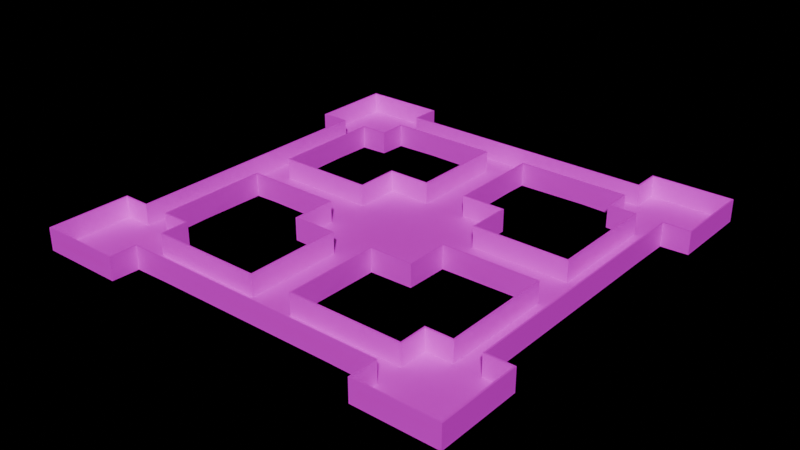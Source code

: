 # Source: maze.blend  (saved by Blender 4.3.34; exported with 4.5.12 LTS)
import bpy
from mathutils import Matrix  # noqa: F401  (used for matrix-valued properties, if any)

bpy.ops.wm.read_factory_settings(use_empty=True)
scene = bpy.context.scene
scene.name = 'Scene'

# ---- collections
col_collection = bpy.data.collections.new('Collection'); scene.collection.children.link(col_collection)

# ---- images (referenced by path relative to the original .blend; pixels are not part of the script)
import os
ASSET_DIR = os.environ.get("B2B_ASSET_DIR", "")  # directory of the original .blend (textures are referenced by path, not embedded)
HERE = os.path.dirname(os.path.abspath(__file__))  # packed textures are extracted next to this script under _unpacked/

def load_image(name, relpath, width, height, colorspace="sRGB"):
    """Load a texture the original file referenced (path relative to the .blend, or extracted next to this script)."""
    p = next((c for c in (os.path.join(HERE, relpath), os.path.join(ASSET_DIR, relpath)) if relpath and os.path.exists(c)), "")
    if p:
        img = bpy.data.images.load(p, check_existing=True)
        img.name = name
    else:  # same state as the original file: an image datablock whose file is absent (Cycles renders it pink)
        img = bpy.data.images.new(name, width, height)
        img.source = "FILE"
        img.filepath = "//" + (relpath or name)
    img.colorspace_settings.name = colorspace
    return img
img_white_png = load_image('white.png', 'white.png', 1024, 1024, 'sRGB')

# ---- materials (node trees are filled in below, after node groups)
mat_texture = bpy.data.materials.new('texture')

# ---- material node trees
mat_texture.use_nodes = True; mat_texture.node_tree.nodes.clear()
_N = mat_texture.node_tree.nodes; _L = mat_texture.node_tree.links
n0 = _N.new('ShaderNodeBsdfPrincipled'); n0.name = 'Principled BSDF'; n0.location = (10, 300)
n1 = _N.new('ShaderNodeOutputMaterial'); n1.name = 'Material Output'; n1.location = (300, 300)
n2 = _N.new('ShaderNodeTexImage'); n2.name = 'Image Texture'; n2.location = (-319, 303)
n2.image = img_white_png
_L.new(n0.outputs[0], n1.inputs[0])
_L.new(n2.outputs[0], n0.inputs[0])
n1.is_active_output = True

# ---- world
world_world = bpy.data.worlds.new('World'); scene.world = world_world
world_world.use_nodes = True; world_world.node_tree.nodes.clear()
_N = world_world.node_tree.nodes; _L = world_world.node_tree.links
n0 = _N.new('ShaderNodeOutputWorld'); n0.name = 'World Output'; n0.location = (300, 300)
n1 = _N.new('ShaderNodeBackground'); n1.name = 'Background'; n1.location = (10, 300)
n1.inputs[0].default_value = (0.05088, 0.05088, 0.05088, 1.0)
n1.inputs[1].default_value = 1.192e-07
_L.new(n1.outputs[0], n0.inputs[0])
n0.is_active_output = True
world_world.color = (0.05088, 0.05088, 0.05088)
world_world.sun_shadow_jitter_overblur = 0.0

# ---- meshes
me_plane_001 = bpy.data.meshes.new('Plane.001')
me_plane_001.from_pydata([(-3.017, 3.04, 0.0004266), (-3.017, -3.004, 0.0004266), (3.027, 3.04, 0.0004266), (3.027, -3.004, 0.0004266), (-3.017, 1.026, 0.0004266), (-3.017, -0.9891, 0.0004266), (3.027, -0.9891, 0.0004266), (3.027, 1.026, 0.0004266), (1.012, 3.04, 0.0004266), (-1.003, 3.04, 0.0004266), (-1.003, -3.004, 0.0004266), (1.012, -3.004, 0.0004266), (-1.003, 1.026, 0.0004266), (1.012, 1.026, 0.0004266), (-1.003, -0.9891, 0.0004266), (1.012, -0.9891, 0.0004266), (-1.003, -6.458, 0.0004266), (1.012, -6.458, 0.0004266), (1.012, 6.494, 0.0004266), (-1.003, 6.494, 0.0004266), (6.481, -0.9891, 0.0004266), (6.481, 1.026, 0.0004266), (-6.471, 1.026, 0.0004266), (-6.471, -0.9891, 0.0004266), (6.34, -8.797, 0.0004266), (6.34, -7.567, 0.0004266), (8.801, -5.306, 0.0004266), (7.601, -5.306, 0.0004266), (10.06, -7.567, 0.0004266), (10.06, -8.797, 0.0004266), (8.801, -6.254, 0.0004266), (7.601, -6.254, 0.0004266), (-8.81, -0.9891, 0.0004266), (-7.58, -0.9891, 0.0004266), (-7.58, 1.026, 0.0004266), (-8.81, 1.026, 0.0004266), (-1.003, 8.829, 0.0004266), (-1.003, 7.608, 0.0004266), (1.012, 7.608, 0.0004266), (1.012, 8.829, 0.0004266), (8.801, 1.026, 0.0004266), (7.601, 1.026, 0.0004266), (7.601, -0.9891, 0.0004266), (8.801, -0.9891, 0.0004266), (1.012, -8.797, 0.0004266), (1.012, -7.567, 0.0004266), (-1.003, -7.567, 0.0004266), (-1.003, -8.797, 0.0004266), (-10.1, -6.285, 0.0004266), (-10.1, -10.08, 0.0004266), (10.06, -6.254, 0.0004266), (6.34, 6.322, 0.0004266), (8.801, -7.567, 0.0004266), (7.601, -7.567, 0.0004266), (-6.287, 10.13, 0.0004266), (-10.1, 10.13, 0.0004266), (8.801, -10.1, 0.0004266), (7.601, -10.1, 0.0004266), (8.801, -8.797, 0.0004266), (7.601, -8.797, 0.0004266), (10.06, -10.1, 0.0004266), (6.34, -10.1, 0.0004266), (-8.81, -6.285, 0.0004266), (-7.58, -6.285, 0.0004266), (10.06, 10.12, 0.0004266), (10.06, 6.322, 0.0004266), (6.34, 10.12, 0.0004266), (6.34, -6.254, 0.0004266), (-6.287, -10.08, 0.0004266), (-6.287, -6.285, 0.0004266), (-10.1, 6.298, 0.0004266), (-6.287, 6.298, 0.0004266), (-4.301, -8.797, 0.0004266), (-4.301, -7.567, 0.0004266), (-4.24, 7.608, 0.0004266), (-4.24, 8.829, 0.0004266), (8.801, 4.264, 0.0004266), (7.601, 4.264, 0.0004266), (4.034, -7.567, 0.0004266), (4.034, -8.797, 0.0004266), (-7.58, 4.33, 0.0004266), (-8.81, 4.33, 0.0004266), (-7.58, -4.227, 0.0004266), (-8.81, -4.227, 0.0004266), (4.332, 8.829, 0.0004266), (4.332, 7.608, 0.0004266), (-8.81, -10.08, 0.0004266), (-7.58, -10.08, 0.0004266), (-10.1, -7.567, 0.0004266), (-10.1, -8.797, 0.0004266), (-8.81, -7.567, 0.0004266), (-8.81, -8.797, 0.0004266), (-6.287, -7.567, 0.0004266), (-6.287, -8.797, 0.0004266), (-7.58, -7.567, 0.0004266), (-7.58, -8.797, 0.0004266), (-6.287, 7.608, 0.0004266), (-6.287, 8.829, 0.0004266), (-10.1, 8.829, 0.0004266), (-10.1, 7.608, 0.0004266), (-7.58, 10.13, 0.0004266), (-8.81, 10.13, 0.0004266), (-7.58, 6.298, 0.0004266), (-8.81, 6.298, 0.0004266), (-7.58, 7.608, 0.0004266), (-8.81, 7.608, 0.0004266), (-7.58, 8.829, 0.0004266), (-8.81, 8.829, 0.0004266), (7.601, 6.322, 0.0004266), (8.801, 6.322, 0.0004266), (8.801, 10.12, 0.0004266), (7.601, 10.12, 0.0004266), (6.34, 7.608, 0.0004266), (6.34, 8.829, 0.0004266), (10.06, 7.608, 0.0004266), (10.06, 8.829, 0.0004266), (7.601, 7.608, 0.0004266), (7.601, 8.829, 0.0004266), (8.801, 7.608, 0.0004266), (8.801, 8.829, 0.0004266), (-3.017, 3.04, 1.0), (-3.017, -3.004, 1.0), (3.027, 3.04, 1.0), (3.027, -3.004, 1.0), (-3.017, 1.026, 1.0), (-3.017, -0.9891, 1.0), (3.027, -0.9891, 1.0), (3.027, 1.026, 1.0), (1.012, 3.04, 1.0), (-1.003, 3.04, 1.0), (-1.003, -3.004, 1.0), (1.012, -3.004, 1.0), (-1.003, -6.458, 1.0), (1.012, -6.458, 1.0), (1.012, 6.494, 1.0), (-1.003, 6.494, 1.0), (6.481, -0.9891, 1.0), (6.481, 1.026, 1.0), (-6.471, 1.026, 1.0), (-6.471, -0.9891, 1.0), (6.34, -8.797, 1.0), (6.34, -7.567, 1.0), (8.801, -5.306, 1.0), (7.601, -5.306, 1.0), (10.06, -7.567, 1.0), (10.06, -8.797, 1.0), (8.801, -6.254, 1.0), (7.601, -6.254, 1.0), (-8.81, -0.9891, 1.0), (-7.58, -0.9891, 1.0), (-7.58, 1.026, 1.0), (-8.81, 1.026, 1.0), (-1.003, 8.829, 1.0), (-1.003, 7.608, 1.0), (1.012, 7.608, 1.0), (1.012, 8.829, 1.0), (8.801, 1.026, 1.0), (7.601, 1.026, 1.0), (7.601, -0.9891, 1.0), (8.801, -0.9891, 1.0), (1.012, -8.797, 1.0), (1.012, -7.567, 1.0), (-1.003, -7.567, 1.0), (-1.003, -8.797, 1.0), (-10.1, -6.285, 1.0), (-10.1, -10.08, 1.0), (10.06, -6.254, 1.0), (6.34, 6.322, 1.0), (-6.287, 10.13, 1.0), (-10.1, 10.13, 1.0), (8.801, -10.1, 1.0), (7.601, -10.1, 1.0), (10.06, -10.1, 1.0), (6.34, -10.1, 1.0), (-8.81, -6.285, 1.0), (-7.58, -6.285, 1.0), (10.06, 10.12, 1.0), (10.06, 6.322, 1.0), (6.34, 10.12, 1.0), (6.34, -6.254, 1.0), (-6.287, -10.08, 1.0), (-6.287, -6.285, 1.0), (-10.1, 6.298, 1.0), (-6.287, 6.298, 1.0), (-4.301, -8.797, 1.0), (-4.301, -7.567, 1.0), (-4.24, 7.608, 1.0), (-4.24, 8.829, 1.0), (8.801, 4.264, 1.0), (7.601, 4.264, 1.0), (4.034, -7.567, 1.0), (4.034, -8.797, 1.0), (-7.58, 4.33, 1.0), (-8.81, 4.33, 1.0), (-7.58, -4.227, 1.0), (-8.81, -4.227, 1.0), (4.332, 8.829, 1.0), (4.332, 7.608, 1.0), (-8.81, -10.08, 1.0), (-7.58, -10.08, 1.0), (-10.1, -7.567, 1.0), (-10.1, -8.797, 1.0), (-6.287, -7.567, 1.0), (-6.287, -8.797, 1.0), (-6.287, 7.608, 1.0), (-6.287, 8.829, 1.0), (-10.1, 8.829, 1.0), (-10.1, 7.608, 1.0), (-7.58, 10.13, 1.0), (-8.81, 10.13, 1.0), (-7.58, 6.298, 1.0), (-8.81, 6.298, 1.0), (7.601, 6.322, 1.0), (8.801, 6.322, 1.0), (8.801, 10.12, 1.0), (7.601, 10.12, 1.0), (6.34, 7.608, 1.0), (6.34, 8.829, 1.0), (10.06, 7.608, 1.0), (10.06, 8.829, 1.0), (-3.087, 3.11, -0.06957), (-3.087, -3.074, -0.06957), (3.097, 3.11, -0.06957), (3.097, -3.074, -0.06957), (-3.059, 1.068, -0.1256), (-3.059, -1.031, -0.1256), (3.069, -1.031, -0.1256), (3.069, 1.068, -0.1256), (1.054, 3.082, -0.1256), (-1.045, 3.082, -0.1256), (-1.045, -3.046, -0.1256), (1.054, -3.046, -0.1256), (-1.003, 1.026, -0.06957), (1.012, 1.026, -0.06957), (-1.003, -0.9891, -0.06957), (1.012, -0.9891, -0.06957), (-1.073, -6.458, -0.06957), (1.082, -6.458, -0.06957), (1.082, 6.494, -0.06957), (-1.073, 6.494, -0.06957), (6.481, -1.059, -0.06957), (6.481, 1.096, -0.06957), (-6.471, 1.096, -0.06957), (-6.471, -1.059, -0.06957), (6.298, -8.839, -0.1256), (6.298, -7.525, -0.1256), (8.871, -5.306, -0.06957), (7.531, -5.306, -0.06957), (10.13, -7.567, -0.06957), (10.13, -8.797, -0.06957), (8.843, -6.212, -0.1256), (7.559, -6.212, -0.1256), (-8.88, -0.9891, -0.06957), (-7.538, -1.031, -0.1256), (-7.538, 1.068, -0.1256), (-8.88, 1.026, -0.06957), (-1.003, 8.899, -0.06957), (-1.045, 7.566, -0.1256), (1.054, 7.566, -0.1256), (1.012, 8.899, -0.06957), (8.871, 1.026, -0.06957), (7.559, 1.068, -0.1256), (7.559, -1.031, -0.1256), (8.871, -0.9891, -0.06957), (1.012, -8.867, -0.06957), (1.054, -7.525, -0.1256), (-1.045, -7.525, -0.1256), (-1.003, -8.867, -0.06957), (-10.17, -6.215, -0.06957), (-10.17, -10.15, -0.06957), (10.13, -6.184, -0.06957), (6.27, 6.252, -0.06957), (8.801, -7.567, -0.06957), (7.601, -7.567, -0.06957), (-6.217, 10.2, -0.06957), (-10.17, 10.2, -0.06957), (8.801, -10.17, -0.06957), (7.601, -10.17, -0.06957), (8.801, -8.797, -0.06957), (7.601, -8.797, -0.06957), (10.13, -10.17, -0.06957), (6.27, -10.17, -0.06957), (-8.852, -6.243, -0.1256), (-7.538, -6.243, -0.1256), (10.13, 10.19, -0.06957), (10.13, 6.252, -0.06957), (6.27, 10.19, -0.06957), (6.27, -6.184, -0.06957), (-6.217, -10.15, -0.06957), (-6.217, -6.215, -0.06957), (-10.17, 6.228, -0.06957), (-6.217, 6.228, -0.06957), (-4.301, -8.867, -0.06957), (-4.301, -7.497, -0.06957), (-4.24, 7.538, -0.06957), (-4.24, 8.899, -0.06957), (8.871, 4.264, -0.06957), (7.531, 4.264, -0.06957), (4.034, -7.497, -0.06957), (4.034, -8.867, -0.06957), (-7.51, 4.33, -0.06957), (-8.88, 4.33, -0.06957), (-7.51, -4.227, -0.06957), (-8.88, -4.227, -0.06957), (4.332, 8.899, -0.06957), (4.332, 7.538, -0.06957), (-8.81, -10.15, -0.06957), (-7.58, -10.15, -0.06957), (-10.17, -7.567, -0.06957), (-10.17, -8.797, -0.06957), (-8.81, -7.567, -0.06957), (-8.81, -8.797, -0.06957), (-6.245, -7.525, -0.1256), (-6.245, -8.839, -0.1256), (-7.58, -7.567, -0.06957), (-7.58, -8.797, -0.06957), (-6.245, 7.566, -0.1256), (-6.245, 8.871, -0.1256), (-10.17, 8.829, -0.06957), (-10.17, 7.608, -0.06957), (-7.58, 10.2, -0.06957), (-8.81, 10.2, -0.06957), (-7.538, 6.256, -0.1256), (-8.852, 6.256, -0.1256), (-7.58, 7.608, -0.06957), (-8.81, 7.608, -0.06957), (-7.58, 8.829, -0.06957), (-8.81, 8.829, -0.06957), (7.559, 6.28, -0.1256), (8.843, 6.28, -0.1256), (8.801, 10.19, -0.06957), (7.601, 10.19, -0.06957), (6.298, 7.566, -0.1256), (6.298, 8.871, -0.1256), (10.13, 7.608, -0.06957), (10.13, 8.829, -0.06957), (7.601, 7.608, -0.06957), (7.601, 8.829, -0.06957), (8.801, 7.608, -0.06957), (8.801, 8.829, -0.06957), (-3.087, 3.11, 1.0), (-3.087, -3.074, 1.0), (3.097, 3.11, 1.0), (3.097, -3.074, 1.0), (-3.087, 1.096, 1.0), (-3.087, -1.059, 1.0), (3.097, -1.059, 1.0), (3.097, 1.096, 1.0), (1.082, 3.11, 1.0), (-1.073, 3.11, 1.0), (-1.073, -3.074, 1.0), (1.082, -3.074, 1.0), (-1.073, -6.458, 1.0), (1.082, -6.458, 1.0), (1.082, 6.494, 1.0), (-1.073, 6.494, 1.0), (6.481, -1.059, 1.0), (6.481, 1.096, 1.0), (-6.471, 1.096, 1.0), (-6.471, -1.059, 1.0), (6.27, -8.867, 1.0), (6.27, -7.497, 1.0), (8.871, -5.306, 1.0), (7.531, -5.306, 1.0), (10.13, -7.567, 1.0), (10.13, -8.797, 1.0), (8.871, -6.184, 1.0), (7.531, -6.184, 1.0), (-8.88, -0.9891, 1.0), (-7.51, -1.059, 1.0), (-7.51, 1.096, 1.0), (-8.88, 1.026, 1.0), (-1.003, 8.899, 1.0), (-1.073, 7.538, 1.0), (1.082, 7.538, 1.0), (1.012, 8.899, 1.0), (8.871, 1.026, 1.0), (7.531, 1.096, 1.0), (7.531, -1.059, 1.0), (8.871, -0.9891, 1.0), (1.012, -8.867, 1.0), (1.082, -7.497, 1.0), (-1.073, -7.497, 1.0), (-1.003, -8.867, 1.0), (-10.17, -6.215, 1.0), (-10.17, -10.15, 1.0), (10.13, -6.184, 1.0), (6.27, 6.252, 1.0), (-6.217, 10.2, 1.0), (-10.17, 10.2, 1.0), (8.801, -10.17, 1.0), (7.601, -10.17, 1.0), (10.13, -10.17, 1.0), (6.27, -10.17, 1.0), (-8.88, -6.215, 1.0), (-7.51, -6.215, 1.0), (10.13, 10.19, 1.0), (10.13, 6.252, 1.0), (6.27, 10.19, 1.0), (6.27, -6.184, 1.0), (-6.217, -10.15, 1.0), (-6.217, -6.215, 1.0), (-10.17, 6.228, 1.0), (-6.217, 6.228, 1.0), (-4.301, -8.867, 1.0), (-4.301, -7.497, 1.0), (-4.24, 7.538, 1.0), (-4.24, 8.899, 1.0), (8.871, 4.264, 1.0), (7.531, 4.264, 1.0), (4.034, -7.497, 1.0), (4.034, -8.867, 1.0), (-7.51, 4.33, 1.0), (-8.88, 4.33, 1.0), (-7.51, -4.227, 1.0), (-8.88, -4.227, 1.0), (4.332, 8.899, 1.0), (4.332, 7.538, 1.0), (-8.81, -10.15, 1.0), (-7.58, -10.15, 1.0), (-10.17, -7.567, 1.0), (-10.17, -8.797, 1.0), (-6.217, -7.497, 1.0), (-6.217, -8.867, 1.0), (-6.217, 7.538, 1.0), (-6.217, 8.899, 1.0), (-10.17, 8.829, 1.0), (-10.17, 7.608, 1.0), (-7.58, 10.2, 1.0), (-8.81, 10.2, 1.0), (-7.51, 6.228, 1.0), (-8.88, 6.228, 1.0), (7.531, 6.252, 1.0), (8.871, 6.252, 1.0), (8.801, 10.19, 1.0), (7.601, 10.19, 1.0), (6.27, 7.538, 1.0), (6.27, 8.899, 1.0), (10.13, 7.608, 1.0), (10.13, 8.829, 1.0)], [], [(11, 6, 15), (13, 2, 8), (15, 7, 13), (5, 12, 4), (12, 15, 13), (4, 9, 0), (9, 13, 8), (1, 14, 5), (10, 15, 14), (10, 17, 11), (8, 19, 9), (7, 20, 21), (4, 23, 5), (59, 56, 58), (58, 60, 29), (27, 30, 26), (69, 94, 92), (22, 33, 23), (34, 32, 33), (18, 37, 19), (38, 36, 37), (20, 41, 21), (42, 40, 41), (16, 45, 17), (46, 44, 45), (62, 88, 90), (53, 58, 52), (52, 29, 28), (97, 100, 106), (63, 90, 94), (31, 52, 30), (24, 57, 59), (30, 28, 50), (109, 114, 118), (25, 79, 24), (25, 59, 53), (95, 86, 87), (67, 53, 31), (46, 72, 47), (36, 74, 37), (40, 77, 41), (44, 78, 45), (94, 91, 95), (91, 49, 86), (90, 89, 91), (34, 81, 35), (32, 82, 33), (38, 84, 39), (42, 26, 43), (93, 87, 68), (92, 95, 93), (72, 92, 93), (63, 83, 62), (71, 104, 102), (96, 106, 104), (105, 98, 99), (104, 107, 105), (103, 99, 70), (102, 105, 103), (107, 55, 98), (106, 101, 107), (80, 103, 81), (97, 74, 75), (51, 116, 112), (108, 118, 116), (117, 110, 111), (116, 119, 117), (113, 111, 66), (112, 117, 113), (119, 64, 110), (118, 115, 119), (85, 113, 84), (76, 108, 77), (24, 173, 61), (113, 196, 84), (57, 170, 56), (109, 188, 213), (45, 133, 17), (56, 172, 60), (108, 189, 77), (73, 202, 92), (93, 184, 72), (74, 153, 37), (33, 139, 23), (63, 194, 82), (83, 174, 62), (69, 175, 63), (96, 183, 204), (109, 177, 65), (41, 137, 21), (64, 219, 176), (30, 142, 26), (55, 206, 98), (61, 171, 57), (98, 207, 99), (99, 182, 70), (111, 178, 66), (22, 150, 34), (87, 180, 68), (54, 208, 100), (9, 120, 0), (100, 209, 101), (1, 125, 121), (93, 180, 203), (35, 148, 32), (102, 183, 71), (11, 123, 3), (7, 122, 2), (31, 179, 67), (4, 120, 124), (28, 166, 50), (38, 134, 154), (25, 190, 78), (6, 123, 126), (70, 211, 103), (79, 140, 24), (39, 152, 36), (46, 185, 73), (31, 143, 147), (2, 128, 8), (92, 181, 69), (20, 158, 42), (36, 187, 75), (1, 130, 10), (40, 188, 76), (43, 156, 40), (80, 210, 102), (103, 193, 81), (75, 205, 97), (46, 132, 162), (96, 186, 74), (44, 191, 79), (51, 212, 108), (47, 160, 44), (64, 214, 110), (89, 165, 49), (110, 215, 111), (28, 145, 144), (72, 163, 47), (29, 172, 145), (62, 164, 48), (66, 217, 113), (112, 167, 51), (25, 179, 141), (17, 131, 11), (34, 192, 80), (50, 146, 30), (114, 177, 218), (16, 130, 132), (27, 158, 143), (88, 201, 89), (115, 218, 219), (84, 155, 39), (19, 129, 9), (26, 159, 43), (77, 157, 41), (18, 128, 134), (83, 148, 195), (101, 169, 55), (81, 151, 35), (21, 127, 7), (54, 205, 168), (6, 136, 20), (38, 197, 85), (86, 199, 87), (82, 149, 33), (23, 125, 5), (49, 198, 86), (4, 138, 22), (88, 164, 200), (78, 161, 45), (37, 135, 19), (85, 216, 112), (226, 231, 235), (228, 227, 233), (227, 235, 233), (232, 225, 224), (232, 235, 234), (229, 224, 220), (229, 233, 232), (225, 230, 221), (235, 230, 234), (237, 230, 231), (239, 228, 229), (227, 240, 226), (243, 224, 225), (276, 279, 278), (280, 278, 249), (250, 247, 246), (312, 283, 289), (253, 242, 243), (252, 254, 253), (257, 238, 239), (256, 258, 257), (261, 240, 241), (260, 262, 261), (265, 236, 237), (264, 266, 265), (308, 282, 310), (278, 273, 272), (249, 272, 248), (320, 317, 326), (310, 283, 314), (272, 251, 250), (277, 244, 279), (248, 250, 270), (334, 329, 338), (245, 299, 298), (279, 245, 273), (306, 315, 307), (251, 245, 287), (292, 266, 267), (257, 295, 256), (261, 296, 260), (265, 299, 264), (311, 314, 315), (269, 311, 306), (309, 310, 311), (301, 254, 255), (253, 303, 252), (304, 258, 259), (246, 262, 263), (307, 313, 288), (315, 312, 313), (312, 292, 313), (283, 303, 302), (322, 316, 291), (326, 316, 324), (318, 325, 319), (327, 324, 325), (319, 323, 290), (325, 322, 323), (275, 327, 318), (321, 326, 327), (323, 300, 301), (295, 316, 317), (332, 328, 271), (338, 328, 336), (330, 337, 331), (339, 336, 337), (331, 333, 286), (337, 332, 333), (284, 339, 330), (335, 338, 339), (333, 305, 304), (296, 328, 329), (281, 360, 244), (304, 437, 333), (390, 277, 276), (433, 296, 329), (237, 381, 265), (392, 276, 280), (297, 432, 328), (422, 293, 312), (292, 423, 313), (373, 294, 257), (243, 369, 253), (302, 395, 283), (394, 303, 282), (395, 289, 283), (424, 291, 316), (285, 433, 329), (241, 377, 261), (284, 439, 335), (246, 366, 250), (426, 275, 318), (391, 281, 277), (427, 318, 319), (402, 319, 290), (398, 331, 286), (370, 242, 254), (400, 307, 288), (320, 388, 274), (220, 349, 229), (321, 428, 320), (221, 345, 225), (423, 288, 313), (368, 255, 252), (291, 430, 322), (223, 351, 231), (222, 347, 227), (287, 367, 251), (344, 220, 224), (386, 248, 270), (374, 238, 258), (298, 361, 245), (346, 223, 226), (431, 290, 323), (360, 299, 244), (372, 259, 256), (293, 382, 266), (367, 247, 251), (348, 222, 228), (289, 422, 312), (378, 240, 262), (407, 256, 295), (350, 221, 230), (408, 260, 296), (376, 263, 260), (430, 300, 322), (301, 431, 323), (425, 295, 317), (382, 236, 266), (294, 424, 316), (411, 264, 299), (432, 271, 328), (380, 267, 264), (434, 284, 330), (385, 309, 269), (435, 330, 331), (248, 365, 249), (383, 292, 267), (249, 392, 280), (268, 394, 282), (437, 286, 333), (271, 436, 332), (361, 287, 245), (351, 237, 231), (300, 370, 254), (366, 270, 250), (334, 397, 285), (236, 350, 230), (247, 378, 262), (421, 308, 309), (335, 438, 334), (375, 304, 259), (349, 239, 229), (379, 246, 263), (377, 297, 261), (238, 348, 228), (303, 368, 252), (389, 321, 275), (371, 301, 255), (347, 241, 227), (274, 425, 317), (240, 346, 226), (305, 374, 258), (419, 306, 307), (369, 302, 253), (345, 243, 225), (418, 269, 306), (242, 344, 224), (308, 384, 268), (381, 298, 265), (239, 373, 257), (436, 305, 332), (120, 349, 340), (121, 345, 341), (123, 351, 343), (122, 347, 342), (120, 344, 124), (123, 346, 126), (122, 348, 128), (121, 350, 130), (133, 351, 131), (132, 350, 352), (135, 349, 129), (134, 348, 354), (137, 347, 127), (136, 346, 356), (139, 345, 125), (138, 344, 358), (135, 373, 355), (133, 381, 353), (139, 369, 359), (181, 395, 175), (137, 377, 357), (142, 366, 362), (138, 370, 150), (151, 368, 148), (134, 374, 154), (155, 372, 152), (143, 367, 147), (136, 378, 158), (159, 376, 156), (132, 382, 162), (163, 380, 160), (165, 421, 385), (184, 383, 163), (164, 394, 384), (178, 437, 217), (166, 366, 146), (200, 421, 201), (196, 375, 155), (189, 377, 157), (169, 429, 389), (193, 371, 151), (168, 425, 388), (198, 419, 199), (194, 369, 149), (165, 418, 198), (164, 420, 200), (190, 381, 161), (173, 360, 393), (171, 390, 170), (172, 390, 392), (186, 373, 153), (177, 433, 397), (176, 439, 396), (173, 391, 171), (182, 427, 402), (178, 435, 398), (180, 419, 400), (180, 423, 203), (179, 367, 399), (166, 364, 386), (190, 361, 410), (182, 431, 211), (191, 360, 140), (185, 382, 405), (181, 422, 401), (152, 407, 187), (156, 408, 188), (160, 411, 191), (145, 364, 144), (172, 365, 145), (179, 361, 141), (192, 370, 412), (143, 378, 363), (142, 379, 159), (148, 415, 195), (197, 374, 417), (185, 422, 202), (184, 423, 404), (194, 395, 414), (195, 394, 174), (183, 424, 204), (169, 426, 206), (206, 427, 207), (168, 428, 208), (208, 429, 209), (183, 430, 403), (192, 430, 210), (193, 431, 413), (187, 425, 205), (186, 424, 406), (167, 432, 212), (176, 434, 214), (214, 435, 215), (167, 436, 387), (177, 438, 218), (218, 439, 219), (197, 436, 216), (196, 437, 416), (188, 433, 213), (189, 432, 409), (11, 3, 6), (13, 7, 2), (15, 6, 7), (5, 14, 12), (12, 14, 15), (4, 12, 9), (9, 12, 13), (1, 10, 14), (10, 11, 15), (10, 16, 17), (8, 18, 19), (7, 6, 20), (4, 22, 23), (59, 57, 56), (58, 56, 60), (27, 31, 30), (69, 63, 94), (22, 34, 33), (34, 35, 32), (18, 38, 37), (38, 39, 36), (20, 42, 41), (42, 43, 40), (16, 46, 45), (46, 47, 44), (62, 48, 88), (53, 59, 58), (52, 58, 29), (97, 54, 100), (63, 62, 90), (31, 53, 52), (24, 61, 57), (30, 52, 28), (109, 65, 114), (25, 78, 79), (25, 24, 59), (95, 91, 86), (67, 25, 53), (46, 73, 72), (36, 75, 74), (40, 76, 77), (44, 79, 78), (94, 90, 91), (91, 89, 49), (90, 88, 89), (34, 80, 81), (32, 83, 82), (38, 85, 84), (42, 27, 26), (93, 95, 87), (92, 94, 95), (72, 73, 92), (63, 82, 83), (71, 96, 104), (96, 97, 106), (105, 107, 98), (104, 106, 107), (103, 105, 99), (102, 104, 105), (107, 101, 55), (106, 100, 101), (80, 102, 103), (97, 96, 74), (51, 108, 116), (108, 109, 118), (117, 119, 110), (116, 118, 119), (113, 117, 111), (112, 116, 117), (119, 115, 64), (118, 114, 115), (85, 112, 113), (76, 109, 108), (24, 140, 173), (113, 217, 196), (57, 171, 170), (109, 76, 188), (45, 161, 133), (56, 170, 172), (108, 212, 189), (73, 185, 202), (93, 203, 184), (74, 186, 153), (33, 149, 139), (63, 175, 194), (83, 195, 174), (69, 181, 175), (96, 71, 183), (109, 213, 177), (41, 157, 137), (64, 115, 219), (30, 146, 142), (55, 169, 206), (61, 173, 171), (98, 206, 207), (99, 207, 182), (111, 215, 178), (22, 138, 150), (87, 199, 180), (54, 168, 208), (9, 129, 120), (100, 208, 209), (1, 5, 125), (93, 68, 180), (35, 151, 148), (102, 210, 183), (11, 131, 123), (7, 127, 122), (31, 147, 179), (4, 0, 120), (28, 144, 166), (38, 18, 134), (25, 141, 190), (6, 3, 123), (70, 182, 211), (79, 191, 140), (39, 155, 152), (46, 162, 185), (31, 27, 143), (2, 122, 128), (92, 202, 181), (20, 136, 158), (36, 152, 187), (1, 121, 130), (40, 156, 188), (43, 159, 156), (80, 192, 210), (103, 211, 193), (75, 187, 205), (46, 16, 132), (96, 204, 186), (44, 160, 191), (51, 167, 212), (47, 163, 160), (64, 176, 214), (89, 201, 165), (110, 214, 215), (28, 29, 145), (72, 184, 163), (29, 60, 172), (62, 174, 164), (66, 178, 217), (112, 216, 167), (25, 67, 179), (17, 133, 131), (34, 150, 192), (50, 166, 146), (114, 65, 177), (16, 10, 130), (27, 42, 158), (88, 200, 201), (115, 114, 218), (84, 196, 155), (19, 135, 129), (26, 142, 159), (77, 189, 157), (18, 8, 128), (83, 32, 148), (101, 209, 169), (81, 193, 151), (21, 137, 127), (54, 97, 205), (6, 126, 136), (38, 154, 197), (86, 198, 199), (82, 194, 149), (23, 139, 125), (49, 165, 198), (4, 124, 138), (88, 48, 164), (78, 190, 161), (37, 153, 135), (85, 197, 216), (226, 223, 231), (228, 222, 227), (227, 226, 235), (232, 234, 225), (232, 233, 235), (229, 232, 224), (229, 228, 233), (225, 234, 230), (235, 231, 230), (237, 236, 230), (239, 238, 228), (227, 241, 240), (243, 242, 224), (276, 277, 279), (280, 276, 278), (250, 251, 247), (312, 314, 283), (253, 254, 242), (252, 255, 254), (257, 258, 238), (256, 259, 258), (261, 262, 240), (260, 263, 262), (265, 266, 236), (264, 267, 266), (308, 268, 282), (278, 279, 273), (249, 278, 272), (320, 274, 317), (310, 282, 283), (272, 273, 251), (277, 281, 244), (248, 272, 250), (334, 285, 329), (245, 244, 299), (279, 244, 245), (306, 311, 315), (251, 273, 245), (292, 293, 266), (257, 294, 295), (261, 297, 296), (265, 298, 299), (311, 310, 314), (269, 309, 311), (309, 308, 310), (301, 300, 254), (253, 302, 303), (304, 305, 258), (246, 247, 262), (307, 315, 313), (315, 314, 312), (312, 293, 292), (283, 282, 303), (322, 324, 316), (326, 317, 316), (318, 327, 325), (327, 326, 324), (319, 325, 323), (325, 324, 322), (275, 321, 327), (321, 320, 326), (323, 322, 300), (295, 294, 316), (332, 336, 328), (338, 329, 328), (330, 339, 337), (339, 338, 336), (331, 337, 333), (337, 336, 332), (284, 335, 339), (335, 334, 338), (333, 332, 305), (296, 297, 328), (281, 393, 360), (304, 416, 437), (390, 391, 277), (433, 408, 296), (237, 353, 381), (392, 390, 276), (297, 409, 432), (422, 405, 293), (292, 404, 423), (373, 406, 294), (243, 359, 369), (302, 414, 395), (394, 415, 303), (395, 401, 289), (424, 403, 291), (285, 397, 433), (241, 357, 377), (284, 396, 439), (246, 362, 366), (426, 389, 275), (391, 393, 281), (427, 426, 318), (402, 427, 319), (398, 435, 331), (370, 358, 242), (400, 419, 307), (320, 428, 388), (220, 340, 349), (321, 429, 428), (221, 341, 345), (423, 400, 288), (368, 371, 255), (291, 403, 430), (223, 343, 351), (222, 342, 347), (287, 399, 367), (344, 340, 220), (386, 364, 248), (374, 354, 238), (298, 410, 361), (346, 343, 223), (431, 402, 290), (360, 411, 299), (372, 375, 259), (293, 405, 382), (367, 363, 247), (348, 342, 222), (289, 401, 422), (378, 356, 240), (407, 372, 256), (350, 341, 221), (408, 376, 260), (376, 379, 263), (430, 412, 300), (301, 413, 431), (425, 407, 295), (382, 352, 236), (294, 406, 424), (411, 380, 264), (432, 387, 271), (380, 383, 267), (434, 396, 284), (385, 421, 309), (435, 434, 330), (248, 364, 365), (383, 404, 292), (249, 365, 392), (268, 384, 394), (437, 398, 286), (271, 387, 436), (361, 399, 287), (351, 353, 237), (300, 412, 370), (366, 386, 270), (334, 438, 397), (236, 352, 350), (247, 363, 378), (421, 420, 308), (335, 439, 438), (375, 416, 304), (349, 355, 239), (379, 362, 246), (377, 409, 297), (238, 354, 348), (303, 415, 368), (389, 429, 321), (371, 413, 301), (347, 357, 241), (274, 388, 425), (240, 356, 346), (305, 417, 374), (419, 418, 306), (369, 414, 302), (345, 359, 243), (418, 385, 269), (242, 358, 344), (308, 420, 384), (381, 410, 298), (239, 355, 373), (436, 417, 305), (120, 129, 349), (121, 125, 345), (123, 131, 351), (122, 127, 347), (120, 340, 344), (123, 343, 346), (122, 342, 348), (121, 341, 350), (133, 353, 351), (132, 130, 350), (135, 355, 349), (134, 128, 348), (137, 357, 347), (136, 126, 346), (139, 359, 345), (138, 124, 344), (135, 153, 373), (133, 161, 381), (139, 149, 369), (181, 401, 395), (137, 157, 377), (142, 146, 366), (138, 358, 370), (151, 371, 368), (134, 354, 374), (155, 375, 372), (143, 363, 367), (136, 356, 378), (159, 379, 376), (132, 352, 382), (163, 383, 380), (165, 201, 421), (184, 404, 383), (164, 174, 394), (178, 398, 437), (166, 386, 366), (200, 420, 421), (196, 416, 375), (189, 409, 377), (169, 209, 429), (193, 413, 371), (168, 205, 425), (198, 418, 419), (194, 414, 369), (165, 385, 418), (164, 384, 420), (190, 410, 381), (173, 140, 360), (171, 391, 390), (172, 170, 390), (186, 406, 373), (177, 213, 433), (176, 219, 439), (173, 393, 391), (182, 207, 427), (178, 215, 435), (180, 199, 419), (180, 400, 423), (179, 147, 367), (166, 144, 364), (190, 141, 361), (182, 402, 431), (191, 411, 360), (185, 162, 382), (181, 202, 422), (152, 372, 407), (156, 376, 408), (160, 380, 411), (145, 365, 364), (172, 392, 365), (179, 399, 361), (192, 150, 370), (143, 158, 378), (142, 362, 379), (148, 368, 415), (197, 154, 374), (185, 405, 422), (184, 203, 423), (194, 175, 395), (195, 415, 394), (183, 403, 424), (169, 389, 426), (206, 426, 427), (168, 388, 428), (208, 428, 429), (183, 210, 430), (192, 412, 430), (193, 211, 431), (187, 407, 425), (186, 204, 424), (167, 387, 432), (176, 396, 434), (214, 434, 435), (167, 216, 436), (177, 397, 438), (218, 438, 439), (197, 417, 436), (196, 217, 437), (188, 408, 433), (189, 212, 432)])
_uv = me_plane_001.uv_layers.new(name='UVMap')
_uv.uv.foreach_set('vector', [1.0, 0.6667, 0.6667, 1.0, 0.6667, 0.6667, 0.3333, 0.6667, 0.0, 1.0, 0.0, 0.6667, 0.6667, 0.6667, 0.3333, 1.0, 0.3333, 0.6667, 0.6667, 0.0, 0.3333, 0.3333, 0.3333, 0.0, 0.3333, 0.3333, 0.6667, 0.6667, 0.3333, 0.6667, 0.3333, 0.0, 0.0, 0.3333, 0.0, 0.0, 0.0, 0.3333, 0.3333, 0.6667, 0.0, 0.6667, 1.0, 0.0, 0.6667, 0.3333, 0.6667, 0.0, 1.0, 0.3333, 0.6667, 0.6667, 0.6667, 0.3333, 1.0, 0.3333, 1.0, 0.6667, 1.0, 0.6667, 0.0, 0.6667, 0.0, 0.3333, 0.0, 0.3333, 0.3333, 1.0, 0.6667, 1.0, 0.3333, 1.0, 0.3333, 0.0, 0.6667, 0.0, 0.6667, 0.0, 0.6667, 1.0, 0.6667, 1.0, 0.6667, 1.0, 0.6667, 1.0, 0.6667, 1.0, 0.6667, 1.0, 0.6667, 1.0, 0.6667, 1.0, 0.6667, 1.0, 1.0, 0.3333, 1.0, 0.3333, 1.0, 0.3333, 0.3333, 0.0, 0.6667, 0.0, 0.6667, 0.0, 0.3333, 0.0, 0.6667, 0.0, 0.6667, 0.0, 0.0, 0.6667, 0.0, 0.3333, 0.0, 0.3333, 0.0, 0.6667, 0.0, 0.3333, 0.0, 0.3333, 0.6667, 1.0, 0.3333, 1.0, 0.3333, 1.0, 0.6667, 1.0, 0.3333, 1.0, 0.3333, 1.0, 1.0, 0.3333, 1.0, 0.6667, 1.0, 0.6667, 1.0, 0.3333, 1.0, 0.6667, 1.0, 0.6667, 1.0, 0.3333, 1.0, 0.3333, 1.0, 0.3333, 0.6667, 1.0, 0.6667, 1.0, 0.6667, 1.0, 0.6667, 1.0, 0.6667, 1.0, 0.6667, 1.0, 0.3333, 0.0, 0.3333, 0.0, 0.3333, 0.0, 1.0, 0.3333, 1.0, 0.3333, 1.0, 0.3333, 0.6667, 1.0, 0.6667, 1.0, 0.6667, 1.0, 0.6667, 1.0, 0.6667, 1.0, 0.6667, 1.0, 0.6667, 1.0, 0.6667, 1.0, 0.6667, 1.0, 0.0, 0.6667, 0.0, 0.6667, 0.0, 0.6667, 0.6667, 1.0, 1.0, 0.6667, 0.6667, 1.0, 0.6667, 1.0, 0.6667, 1.0, 0.6667, 1.0, 1.0, 0.3333, 1.0, 0.3333, 1.0, 0.3333, 0.6667, 1.0, 0.6667, 1.0, 0.6667, 1.0, 1.0, 0.3333, 1.0, 0.3333, 1.0, 0.3333, 0.0, 0.3333, 0.0, 0.3333, 0.0, 0.3333, 0.3333, 1.0, 0.3333, 1.0, 0.3333, 1.0, 1.0, 0.6667, 1.0, 0.6667, 1.0, 0.6667, 1.0, 0.3333, 1.0, 0.3333, 1.0, 0.3333, 1.0, 0.3333, 1.0, 0.3333, 1.0, 0.3333, 1.0, 0.3333, 1.0, 0.3333, 1.0, 0.3333, 0.3333, 0.0, 0.3333, 0.0, 0.3333, 0.0, 0.6667, 0.0, 0.6667, 0.0, 0.6667, 0.0, 0.0, 0.6667, 0.0, 0.6667, 0.0, 0.6667, 0.6667, 1.0, 0.6667, 1.0, 0.6667, 1.0, 1.0, 0.3333, 1.0, 0.3333, 1.0, 0.3333, 1.0, 0.3333, 1.0, 0.3333, 1.0, 0.3333, 1.0, 0.3333, 1.0, 0.3333, 1.0, 0.3333, 1.0, 0.3333, 0.6667, 0.0, 1.0, 0.3333, 0.3333, 0.0, 0.3333, 0.0, 0.3333, 0.0, 0.3333, 0.0, 0.3333, 0.0, 0.3333, 0.0, 0.3333, 0.0, 0.3333, 0.0, 0.3333, 0.0, 0.3333, 0.0, 0.3333, 0.0, 0.3333, 0.0, 0.3333, 0.0, 0.3333, 0.0, 0.3333, 0.0, 0.3333, 0.0, 0.3333, 0.0, 0.3333, 0.0, 0.3333, 0.0, 0.3333, 0.0, 0.3333, 0.0, 0.3333, 0.0, 0.3333, 0.0, 0.3333, 0.0, 0.3333, 0.0, 0.3333, 0.0, 0.3333, 0.0, 0.3333, 0.0, 0.0, 0.3333, 0.0, 0.3333, 0.0, 0.6667, 0.0, 0.6667, 0.0, 0.6667, 0.0, 0.6667, 0.0, 0.6667, 0.0, 0.6667, 0.0, 0.6667, 0.0, 0.6667, 0.0, 0.6667, 0.0, 0.6667, 0.0, 0.6667, 0.0, 0.6667, 0.0, 0.6667, 0.0, 0.6667, 0.0, 0.6667, 0.0, 0.6667, 0.0, 0.6667, 0.0, 0.6667, 0.0, 0.6667, 0.0, 0.6667, 0.0, 0.6667, 0.0, 0.6667, 0.0, 0.6667, 0.0, 0.6667, 0.0, 0.6667, 0.0, 0.6667, 0.0, 0.6667, 0.3333, 1.0, 0.0, 0.6667, 0.3333, 1.0, 0.6667, 1.0, 0.6667, 1.0, 0.6667, 1.0, 0.0, 0.6667, 0.0, 0.6667, 0.0, 0.6667, 0.6667, 1.0, 0.6667, 1.0, 0.6667, 1.0, 0.0, 0.6667, 0.3333, 1.0, 0.0, 0.6667, 1.0, 0.6667, 1.0, 0.6667, 1.0, 0.6667, 0.6667, 1.0, 0.6667, 1.0, 0.6667, 1.0, 0.0, 0.6667, 0.3333, 1.0, 0.3333, 1.0, 1.0, 0.3333, 1.0, 0.3333, 1.0, 0.3333, 1.0, 0.3333, 1.0, 0.3333, 1.0, 0.3333, 0.0, 0.3333, 0.0, 0.3333, 0.0, 0.3333, 0.6667, 0.0, 0.6667, 0.0, 0.6667, 0.0, 1.0, 0.3333, 0.6667, 0.0, 0.6667, 0.0, 0.6667, 0.0, 1.0, 0.3333, 1.0, 0.3333, 1.0, 0.3333, 1.0, 0.3333, 1.0, 0.3333, 0.3333, 0.0, 0.3333, 0.0, 0.3333, 0.0, 0.0, 0.6667, 0.0, 0.6667, 0.0, 0.6667, 0.3333, 1.0, 0.3333, 1.0, 0.3333, 1.0, 0.0, 0.6667, 0.0, 0.6667, 0.0, 0.6667, 0.6667, 1.0, 0.6667, 1.0, 0.6667, 1.0, 0.3333, 0.0, 0.3333, 0.0, 0.3333, 0.0, 0.6667, 1.0, 0.6667, 1.0, 0.6667, 1.0, 0.3333, 0.0, 0.3333, 0.0, 0.3333, 0.0, 0.3333, 0.0, 0.3333, 0.0, 0.3333, 0.0, 0.0, 0.6667, 0.0, 0.6667, 0.0, 0.6667, 0.3333, 0.0, 0.3333, 0.0, 0.3333, 0.0, 1.0, 0.3333, 1.0, 0.3333, 1.0, 0.3333, 0.3333, 0.0, 0.3333, 0.0, 0.3333, 0.0, 0.0, 0.3333, 0.0, 0.0, 0.0, 0.0, 0.3333, 0.0, 0.3333, 0.0, 0.3333, 0.0, 1.0, 0.0, 0.6667, 0.0, 1.0, 0.0, 1.0, 0.3333, 1.0, 0.3333, 1.0, 0.3333, 0.3333, 0.0, 0.6667, 0.0, 0.6667, 0.0, 0.3333, 0.0, 0.3333, 0.0, 0.3333, 0.0, 1.0, 0.6667, 1.0, 1.0, 1.0, 1.0, 0.3333, 1.0, 0.0, 1.0, 0.0, 1.0, 0.6667, 1.0, 0.6667, 1.0, 0.6667, 1.0, 0.3333, 0.0, 0.0, 0.0, 0.3333, 0.0, 0.6667, 1.0, 0.6667, 1.0, 0.6667, 1.0, 0.0, 0.6667, 0.0, 0.6667, 0.0, 0.6667, 0.6667, 1.0, 1.0, 0.6667, 1.0, 0.6667, 0.6667, 1.0, 1.0, 1.0, 0.6667, 1.0, 0.3333, 0.0, 0.3333, 0.0, 0.3333, 0.0, 1.0, 0.6667, 0.6667, 1.0, 0.6667, 1.0, 0.0, 0.6667, 0.0, 0.3333, 0.0, 0.3333, 1.0, 0.3333, 1.0, 0.3333, 1.0, 0.3333, 0.6667, 1.0, 0.6667, 1.0, 0.6667, 1.0, 0.0, 1.0, 0.0, 0.6667, 0.0, 0.6667, 1.0, 0.3333, 1.0, 0.3333, 1.0, 0.3333, 0.6667, 1.0, 0.6667, 1.0, 0.6667, 1.0, 0.0, 0.3333, 0.0, 0.3333, 0.0, 0.3333, 1.0, 0.0, 1.0, 0.3333, 1.0, 0.3333, 0.3333, 1.0, 0.3333, 1.0, 0.3333, 1.0, 0.6667, 1.0, 0.3333, 1.0, 0.3333, 1.0, 0.3333, 0.0, 0.3333, 0.0, 0.3333, 0.0, 0.3333, 0.0, 0.3333, 0.0, 0.3333, 0.0, 0.0, 0.3333, 0.3333, 0.0, 0.3333, 0.0, 1.0, 0.3333, 1.0, 0.3333, 1.0, 0.3333, 0.3333, 0.0, 0.0, 0.3333, 0.0, 0.3333, 1.0, 0.6667, 1.0, 0.6667, 1.0, 0.6667, 0.0, 0.6667, 0.0, 0.6667, 0.0, 0.6667, 1.0, 0.3333, 1.0, 0.6667, 1.0, 0.6667, 0.0, 0.6667, 0.0, 0.6667, 0.0, 0.6667, 1.0, 0.3333, 1.0, 0.3333, 1.0, 0.3333, 0.0, 0.6667, 0.0, 0.6667, 0.0, 0.6667, 0.6667, 1.0, 0.6667, 1.0, 0.6667, 1.0, 1.0, 0.3333, 1.0, 0.3333, 1.0, 0.3333, 0.6667, 1.0, 0.6667, 1.0, 0.6667, 1.0, 1.0, 0.3333, 1.0, 0.3333, 1.0, 0.3333, 0.0, 0.6667, 0.0, 0.6667, 0.0, 0.6667, 0.0, 0.6667, 0.0, 0.6667, 0.0, 0.6667, 0.6667, 1.0, 0.6667, 1.0, 0.6667, 1.0, 1.0, 0.6667, 1.0, 0.6667, 1.0, 0.6667, 0.3333, 0.0, 0.3333, 0.0, 0.3333, 0.0, 0.6667, 1.0, 0.6667, 1.0, 0.6667, 1.0, 0.0, 0.6667, 0.0, 0.6667, 0.0, 0.6667, 1.0, 0.3333, 1.0, 0.3333, 1.0, 0.3333, 0.6667, 1.0, 0.6667, 1.0, 0.6667, 1.0, 1.0, 0.3333, 1.0, 0.3333, 1.0, 0.3333, 0.0, 0.6667, 0.0, 0.6667, 0.0, 0.6667, 0.0, 0.6667, 0.0, 0.6667, 0.0, 0.6667, 0.0, 0.3333, 0.0, 0.3333, 0.0, 0.3333, 0.6667, 1.0, 0.6667, 1.0, 0.6667, 1.0, 0.3333, 1.0, 0.3333, 1.0, 0.3333, 1.0, 0.0, 0.6667, 0.0, 0.6667, 0.0, 0.6667, 0.6667, 0.0, 0.6667, 0.0, 0.6667, 0.0, 0.3333, 0.0, 0.3333, 0.0, 0.3333, 0.0, 0.3333, 0.0, 0.3333, 0.0, 0.3333, 0.0, 0.3333, 1.0, 0.3333, 1.0, 0.3333, 1.0, 0.3333, 0.0, 0.3333, 0.0, 0.3333, 0.0, 0.6667, 1.0, 0.6667, 1.0, 0.6667, 1.0, 0.0, 0.6667, 0.0, 0.6667, 0.0, 0.6667, 1.0, 0.3333, 1.0, 0.3333, 1.0, 0.3333, 0.6667, 0.0, 0.6667, 0.0, 0.6667, 0.0, 0.6667, 0.0, 0.6667, 0.0, 0.6667, 0.0, 1.0, 0.3333, 1.0, 0.3333, 1.0, 0.3333, 0.3333, 0.0, 0.3333, 0.0, 0.3333, 0.0, 1.0, 0.3333, 1.0, 0.3333, 1.0, 0.3333, 1.0, 0.6667, 1.0, 0.6667, 1.0, 0.6667, 0.0, 0.3333, 0.0, 0.3333, 0.0, 0.3333, 0.0, 0.6667, 0.0, 0.6667, 0.0, 0.6667, 0.6667, 1.0, 1.0, 0.6667, 0.6667, 0.6667, 0.0, 0.6667, 0.3333, 1.0, 0.3333, 0.6667, 0.3333, 1.0, 0.6667, 0.6667, 0.3333, 0.6667, 0.3333, 0.3333, 0.6667, 0.0, 0.3333, 0.0, 0.3333, 0.3333, 0.6667, 0.6667, 0.6667, 0.3333, 0.0, 0.3333, 0.3333, 0.0, 0.0, 0.0, 0.0, 0.3333, 0.3333, 0.6667, 0.3333, 0.3333, 0.6667, 0.0, 1.0, 0.3333, 1.0, 0.0, 0.6667, 0.6667, 1.0, 0.3333, 0.6667, 0.3333, 1.0, 0.6667, 1.0, 0.3333, 1.0, 0.6667, 0.0, 0.3333, 0.0, 0.6667, 0.0, 0.3333, 0.3333, 1.0, 0.6667, 1.0, 0.6667, 1.0, 0.6667, 0.0, 0.3333, 0.0, 0.6667, 0.0, 0.6667, 1.0, 0.6667, 1.0, 0.6667, 1.0, 0.6667, 1.0, 0.6667, 1.0, 0.6667, 1.0, 0.6667, 1.0, 0.6667, 1.0, 0.6667, 1.0, 1.0, 0.3333, 1.0, 0.3333, 1.0, 0.3333, 0.6667, 0.0, 0.3333, 0.0, 0.6667, 0.0, 0.6667, 0.0, 0.3333, 0.0, 0.6667, 0.0, 0.0, 0.3333, 0.0, 0.6667, 0.0, 0.3333, 0.0, 0.3333, 0.0, 0.6667, 0.0, 0.3333, 0.3333, 1.0, 0.6667, 1.0, 0.3333, 1.0, 0.3333, 1.0, 0.6667, 1.0, 0.3333, 1.0, 1.0, 0.6667, 1.0, 0.3333, 1.0, 0.6667, 1.0, 0.6667, 1.0, 0.3333, 1.0, 0.6667, 1.0, 0.3333, 1.0, 0.3333, 1.0, 0.3333, 0.6667, 1.0, 0.6667, 1.0, 0.6667, 1.0, 0.6667, 1.0, 0.6667, 1.0, 0.6667, 1.0, 0.3333, 0.0, 0.3333, 0.0, 0.3333, 0.0, 1.0, 0.3333, 1.0, 0.3333, 1.0, 0.3333, 0.6667, 1.0, 0.6667, 1.0, 0.6667, 1.0, 0.6667, 1.0, 0.6667, 1.0, 0.6667, 1.0, 0.6667, 1.0, 0.6667, 1.0, 0.6667, 1.0, 0.0, 0.6667, 0.0, 0.6667, 0.0, 0.6667, 0.6667, 1.0, 1.0, 0.6667, 1.0, 0.6667, 0.6667, 1.0, 0.6667, 1.0, 0.6667, 1.0, 1.0, 0.3333, 1.0, 0.3333, 1.0, 0.3333, 0.6667, 1.0, 0.6667, 1.0, 0.6667, 1.0, 1.0, 0.3333, 1.0, 0.3333, 1.0, 0.3333, 0.0, 0.3333, 0.0, 0.3333, 0.0, 0.3333, 0.3333, 1.0, 0.3333, 1.0, 0.3333, 1.0, 1.0, 0.6667, 1.0, 0.6667, 1.0, 0.6667, 1.0, 0.3333, 1.0, 0.3333, 1.0, 0.3333, 1.0, 0.3333, 1.0, 0.3333, 1.0, 0.3333, 1.0, 0.3333, 1.0, 0.3333, 1.0, 0.3333, 0.3333, 0.0, 0.3333, 0.0, 0.3333, 0.0, 0.6667, 0.0, 0.6667, 0.0, 0.6667, 0.0, 0.0, 0.6667, 0.0, 0.6667, 0.0, 0.6667, 0.6667, 1.0, 0.6667, 1.0, 0.6667, 1.0, 1.0, 0.3333, 1.0, 0.3333, 1.0, 0.3333, 1.0, 0.3333, 1.0, 0.3333, 1.0, 0.3333, 1.0, 0.3333, 1.0, 0.3333, 1.0, 0.3333, 1.0, 0.3333, 0.6667, 0.0, 0.6667, 0.0, 0.3333, 0.0, 0.3333, 0.0, 0.3333, 0.0, 0.3333, 0.0, 0.3333, 0.0, 0.3333, 0.0, 0.3333, 0.0, 0.3333, 0.0, 0.3333, 0.0, 0.3333, 0.0, 0.3333, 0.0, 0.3333, 0.0, 0.3333, 0.0, 0.3333, 0.0, 0.3333, 0.0, 0.3333, 0.0, 0.3333, 0.0, 0.3333, 0.0, 0.3333, 0.0, 0.3333, 0.0, 0.3333, 0.0, 0.3333, 0.0, 0.3333, 0.0, 0.3333, 0.0, 0.3333, 0.0, 0.3333, 0.0, 0.3333, 0.0, 0.0, 0.3333, 0.3333, 0.0, 0.3333, 0.0, 0.0, 0.6667, 0.0, 0.6667, 0.0, 0.6667, 0.0, 0.6667, 0.0, 0.6667, 0.0, 0.6667, 0.0, 0.6667, 0.0, 0.6667, 0.0, 0.6667, 0.0, 0.6667, 0.0, 0.6667, 0.0, 0.6667, 0.0, 0.6667, 0.0, 0.6667, 0.0, 0.6667, 0.0, 0.6667, 0.0, 0.6667, 0.0, 0.6667, 0.0, 0.6667, 0.0, 0.6667, 0.0, 0.6667, 0.0, 0.6667, 0.0, 0.6667, 0.0, 0.6667, 0.0, 0.6667, 0.0, 0.6667, 0.0, 0.6667, 0.3333, 1.0, 0.0, 0.6667, 0.0, 0.6667, 0.6667, 1.0, 0.6667, 1.0, 0.6667, 1.0, 0.0, 0.6667, 0.0, 0.6667, 0.0, 0.6667, 0.6667, 1.0, 0.6667, 1.0, 0.6667, 1.0, 0.0, 0.6667, 0.3333, 1.0, 0.0, 0.6667, 1.0, 0.6667, 1.0, 0.6667, 1.0, 0.6667, 0.6667, 1.0, 0.6667, 1.0, 0.6667, 1.0, 0.3333, 1.0, 0.0, 0.6667, 0.0, 0.6667, 1.0, 0.3333, 1.0, 0.3333, 1.0, 0.3333, 1.0, 0.3333, 1.0, 0.3333, 1.0, 0.3333, 0.0, 0.3333, 0.0, 0.3333, 0.0, 0.3333, 0.6667, 0.0, 0.6667, 0.0, 0.6667, 0.0, 0.6667, 0.0, 1.0, 0.3333, 1.0, 0.3333, 1.0, 0.3333, 0.6667, 0.0, 1.0, 0.3333, 1.0, 0.3333, 1.0, 0.3333, 1.0, 0.3333, 0.3333, 0.0, 0.3333, 0.0, 0.3333, 0.0, 0.0, 0.6667, 0.0, 0.6667, 0.0, 0.6667, 0.3333, 1.0, 0.3333, 1.0, 0.3333, 1.0, 0.0, 0.6667, 0.0, 0.6667, 0.0, 0.6667, 0.6667, 1.0, 0.6667, 1.0, 0.6667, 1.0, 0.3333, 0.0, 0.3333, 0.0, 0.3333, 0.0, 0.6667, 1.0, 0.6667, 1.0, 0.6667, 1.0, 0.3333, 0.0, 0.3333, 0.0, 0.3333, 0.0, 0.3333, 0.0, 0.3333, 0.0, 0.3333, 0.0, 0.0, 0.6667, 0.0, 0.6667, 0.0, 0.6667, 0.3333, 0.0, 0.3333, 0.0, 0.3333, 0.0, 1.0, 0.3333, 1.0, 0.3333, 1.0, 0.3333, 0.3333, 0.0, 0.3333, 0.0, 0.3333, 0.0, 0.0, 0.0, 0.0, 0.3333, 0.0, 0.3333, 0.3333, 0.0, 0.3333, 0.0, 0.3333, 0.0, 1.0, 0.0, 0.6667, 0.0, 0.6667, 0.0, 1.0, 0.3333, 1.0, 0.3333, 1.0, 0.3333, 0.6667, 0.0, 0.3333, 0.0, 0.6667, 0.0, 0.3333, 0.0, 0.3333, 0.0, 0.3333, 0.0, 1.0, 1.0, 1.0, 0.6667, 1.0, 0.6667, 0.0, 1.0, 0.3333, 1.0, 0.3333, 1.0, 0.6667, 1.0, 0.6667, 1.0, 0.6667, 1.0, 0.3333, 0.0, 0.0, 0.0, 0.3333, 0.0, 0.6667, 1.0, 0.6667, 1.0, 0.6667, 1.0, 0.0, 0.6667, 0.0, 0.6667, 0.0, 0.6667, 1.0, 0.6667, 0.6667, 1.0, 0.6667, 1.0, 0.6667, 1.0, 1.0, 1.0, 0.6667, 1.0, 0.3333, 0.0, 0.3333, 0.0, 0.3333, 0.0, 0.6667, 1.0, 1.0, 0.6667, 0.6667, 1.0, 0.0, 0.3333, 0.0, 0.6667, 0.0, 0.3333, 1.0, 0.3333, 1.0, 0.3333, 1.0, 0.3333, 0.6667, 1.0, 0.6667, 1.0, 0.6667, 1.0, 0.0, 0.6667, 0.0, 1.0, 0.0, 0.6667, 1.0, 0.3333, 1.0, 0.3333, 1.0, 0.3333, 0.6667, 1.0, 0.6667, 1.0, 0.6667, 1.0, 0.0, 0.3333, 0.0, 0.3333, 0.0, 0.3333, 1.0, 0.3333, 1.0, 0.0, 1.0, 0.3333, 0.3333, 1.0, 0.3333, 1.0, 0.3333, 1.0, 0.3333, 1.0, 0.6667, 1.0, 0.3333, 1.0, 0.3333, 0.0, 0.3333, 0.0, 0.3333, 0.0, 0.3333, 0.0, 0.3333, 0.0, 0.3333, 0.0, 0.3333, 0.0, 0.0, 0.3333, 0.3333, 0.0, 1.0, 0.3333, 1.0, 0.3333, 1.0, 0.3333, 0.0, 0.3333, 0.3333, 0.0, 0.3333, 0.0, 1.0, 0.6667, 1.0, 0.6667, 1.0, 0.6667, 0.0, 0.6667, 0.0, 0.6667, 0.0, 0.6667, 1.0, 0.6667, 1.0, 0.3333, 1.0, 0.6667, 0.0, 0.6667, 0.0, 0.6667, 0.0, 0.6667, 1.0, 0.3333, 1.0, 0.3333, 1.0, 0.3333, 0.0, 0.6667, 0.0, 0.6667, 0.0, 0.6667, 0.6667, 1.0, 0.6667, 1.0, 0.6667, 1.0, 1.0, 0.3333, 1.0, 0.3333, 1.0, 0.3333, 0.6667, 1.0, 0.6667, 1.0, 0.6667, 1.0, 1.0, 0.3333, 1.0, 0.3333, 1.0, 0.3333, 0.0, 0.6667, 0.0, 0.6667, 0.0, 0.6667, 0.0, 0.6667, 0.0, 0.6667, 0.0, 0.6667, 0.6667, 1.0, 0.6667, 1.0, 0.6667, 1.0, 1.0, 0.6667, 1.0, 0.6667, 1.0, 0.6667, 0.3333, 0.0, 0.3333, 0.0, 0.3333, 0.0, 0.6667, 1.0, 0.6667, 1.0, 0.6667, 1.0, 0.0, 0.6667, 0.0, 0.6667, 0.0, 0.6667, 1.0, 0.3333, 1.0, 0.3333, 1.0, 0.3333, 0.6667, 1.0, 0.6667, 1.0, 0.6667, 1.0, 1.0, 0.3333, 1.0, 0.3333, 1.0, 0.3333, 0.0, 0.6667, 0.0, 0.6667, 0.0, 0.6667, 0.0, 0.6667, 0.0, 0.6667, 0.0, 0.6667, 0.0, 0.3333, 0.0, 0.3333, 0.0, 0.3333, 0.6667, 1.0, 0.6667, 1.0, 0.6667, 1.0, 0.3333, 1.0, 0.3333, 1.0, 0.3333, 1.0, 0.0, 0.6667, 0.0, 0.6667, 0.0, 0.6667, 0.6667, 0.0, 0.6667, 0.0, 0.6667, 0.0, 0.3333, 0.0, 0.3333, 0.0, 0.3333, 0.0, 0.3333, 0.0, 0.3333, 0.0, 0.3333, 0.0, 0.3333, 1.0, 0.3333, 1.0, 0.3333, 1.0, 0.3333, 0.0, 0.3333, 0.0, 0.3333, 0.0, 0.6667, 1.0, 0.6667, 1.0, 0.6667, 1.0, 0.0, 0.6667, 0.0, 0.6667, 0.0, 0.6667, 1.0, 0.3333, 1.0, 0.3333, 1.0, 0.3333, 0.6667, 0.0, 0.6667, 0.0, 0.6667, 0.0, 0.6667, 0.0, 0.6667, 0.0, 0.6667, 0.0, 1.0, 0.3333, 1.0, 0.3333, 1.0, 0.3333, 0.3333, 0.0, 0.3333, 0.0, 0.3333, 0.0, 1.0, 0.3333, 1.0, 0.3333, 1.0, 0.3333, 1.0, 0.6667, 1.0, 0.6667, 1.0, 0.6667, 0.0, 0.3333, 0.0, 0.3333, 0.0, 0.3333, 0.0, 0.6667, 0.0, 0.6667, 0.0, 0.6667, 0.0, 0.0, 0.0, 0.3333, 0.0, 0.0, 1.0, 0.0, 0.6667, 0.0, 1.0, 0.0, 1.0, 1.0, 1.0, 0.6667, 1.0, 1.0, 0.0, 1.0, 0.3333, 1.0, 0.0, 1.0, 0.0, 0.0, 0.3333, 0.0, 0.3333, 0.0, 1.0, 1.0, 0.6667, 1.0, 0.6667, 1.0, 0.0, 1.0, 0.0, 0.6667, 0.0, 0.6667, 1.0, 0.0, 1.0, 0.3333, 1.0, 0.3333, 1.0, 0.6667, 1.0, 0.6667, 1.0, 0.6667, 1.0, 0.3333, 1.0, 0.3333, 1.0, 0.3333, 0.0, 0.3333, 0.0, 0.3333, 0.0, 0.3333, 0.0, 0.6667, 0.0, 0.6667, 0.0, 0.6667, 0.3333, 1.0, 0.3333, 1.0, 0.3333, 1.0, 0.6667, 1.0, 0.6667, 1.0, 0.6667, 1.0, 0.6667, 0.0, 0.6667, 0.0, 0.6667, 0.0, 0.3333, 0.0, 0.3333, 0.0, 0.3333, 0.0, 0.0, 0.3333, 0.0, 0.3333, 0.0, 0.3333, 1.0, 0.6667, 1.0, 0.6667, 1.0, 0.6667, 0.6667, 0.0, 0.6667, 0.0, 0.6667, 0.0, 1.0, 0.3333, 1.0, 0.3333, 1.0, 0.3333, 0.3333, 1.0, 0.3333, 1.0, 0.3333, 1.0, 0.6667, 1.0, 0.6667, 1.0, 0.6667, 1.0, 0.3333, 0.0, 0.3333, 0.0, 0.3333, 0.0, 0.3333, 0.0, 0.6667, 0.0, 0.6667, 0.0, 0.0, 0.6667, 0.0, 0.6667, 0.0, 0.6667, 0.0, 0.6667, 0.0, 0.3333, 0.0, 0.3333, 0.6667, 1.0, 0.6667, 1.0, 0.6667, 1.0, 0.6667, 1.0, 0.6667, 1.0, 0.6667, 1.0, 0.6667, 1.0, 0.3333, 1.0, 0.3333, 1.0, 1.0, 0.3333, 1.0, 0.3333, 1.0, 0.3333, 1.0, 0.3333, 1.0, 0.6667, 1.0, 0.6667, 1.0, 0.3333, 1.0, 0.3333, 1.0, 0.3333, 1.0, 0.3333, 1.0, 0.3333, 1.0, 0.3333, 1.0, 0.3333, 1.0, 0.3333, 1.0, 0.3333, 0.0, 0.6667, 0.0, 0.6667, 0.0, 0.6667, 0.6667, 1.0, 0.6667, 1.0, 0.6667, 1.0, 1.0, 0.3333, 1.0, 0.3333, 1.0, 0.3333, 0.0, 0.6667, 0.0, 0.6667, 0.0, 0.6667, 0.3333, 1.0, 0.3333, 1.0, 0.3333, 1.0, 0.3333, 0.0, 0.3333, 0.0, 0.3333, 0.0, 0.3333, 0.0, 0.3333, 0.0, 0.3333, 0.0, 0.3333, 0.0, 0.3333, 0.0, 0.3333, 0.0, 1.0, 0.3333, 1.0, 0.3333, 1.0, 0.3333, 0.6667, 0.0, 0.6667, 0.0, 0.6667, 0.0, 1.0, 0.3333, 1.0, 0.3333, 1.0, 0.3333, 1.0, 0.3333, 1.0, 0.3333, 1.0, 0.3333, 1.0, 0.6667, 1.0, 0.6667, 1.0, 0.6667, 0.6667, 1.0, 0.6667, 1.0, 0.6667, 1.0, 0.6667, 1.0, 0.6667, 1.0, 0.6667, 1.0, 0.6667, 1.0, 0.6667, 1.0, 0.6667, 1.0, 0.0, 0.3333, 0.0, 0.3333, 0.0, 0.3333, 0.0, 0.6667, 0.0, 0.6667, 0.0, 0.6667, 0.0, 0.6667, 0.0, 0.6667, 0.0, 0.6667, 0.6667, 1.0, 0.6667, 1.0, 0.6667, 1.0, 0.3333, 0.0, 0.3333, 0.0, 0.3333, 0.0, 0.0, 0.6667, 0.0, 0.6667, 0.0, 0.6667, 1.0, 0.3333, 1.0, 0.3333, 1.0, 0.3333, 1.0, 0.3333, 1.0, 0.3333, 1.0, 0.3333, 0.6667, 1.0, 0.6667, 1.0, 0.6667, 1.0, 0.6667, 1.0, 0.6667, 1.0, 0.6667, 1.0, 1.0, 0.6667, 0.6667, 1.0, 1.0, 0.6667, 0.3333, 0.0, 0.3333, 0.0, 0.3333, 0.0, 1.0, 0.6667, 0.6667, 1.0, 0.6667, 1.0, 1.0, 0.3333, 1.0, 0.3333, 1.0, 0.3333, 1.0, 0.3333, 1.0, 0.3333, 1.0, 0.3333, 0.0, 0.3333, 0.0, 0.3333, 0.0, 0.3333, 0.3333, 1.0, 0.3333, 1.0, 0.3333, 1.0, 1.0, 0.6667, 1.0, 0.6667, 1.0, 0.6667, 0.6667, 1.0, 0.6667, 1.0, 0.6667, 1.0, 0.6667, 1.0, 0.6667, 1.0, 0.6667, 1.0, 0.6667, 1.0, 0.6667, 1.0, 0.6667, 1.0, 0.3333, 0.0, 0.3333, 0.0, 0.3333, 0.0, 0.6667, 1.0, 0.6667, 1.0, 0.6667, 1.0, 0.6667, 1.0, 0.6667, 1.0, 0.6667, 1.0, 0.6667, 0.0, 0.6667, 0.0, 0.6667, 0.0, 0.0, 0.6667, 0.0, 0.6667, 0.0, 0.6667, 1.0, 0.3333, 1.0, 0.3333, 1.0, 0.3333, 1.0, 0.3333, 1.0, 0.3333, 1.0, 0.3333, 0.6667, 0.0, 1.0, 0.3333, 0.6667, 0.0, 0.6667, 0.0, 1.0, 0.3333, 1.0, 0.3333, 0.3333, 0.0, 0.3333, 0.0, 0.3333, 0.0, 0.3333, 0.0, 0.3333, 0.0, 0.3333, 0.0, 0.3333, 0.0, 0.3333, 0.0, 0.3333, 0.0, 0.3333, 0.0, 0.3333, 0.0, 0.3333, 0.0, 0.3333, 0.0, 0.3333, 0.0, 0.3333, 0.0, 0.3333, 0.0, 0.3333, 0.0, 0.3333, 0.0, 0.3333, 0.0, 0.3333, 0.0, 0.3333, 0.0, 0.3333, 0.0, 0.3333, 0.0, 0.3333, 0.0, 0.0, 0.3333, 0.3333, 0.0, 0.3333, 0.0, 0.0, 0.3333, 0.3333, 0.0, 0.0, 0.3333, 0.0, 0.6667, 0.0, 0.6667, 0.0, 0.6667, 0.0, 0.6667, 0.0, 0.6667, 0.0, 0.6667, 0.0, 0.6667, 0.0, 0.6667, 0.0, 0.6667, 0.0, 0.6667, 0.0, 0.6667, 0.0, 0.6667, 0.0, 0.6667, 0.0, 0.6667, 0.0, 0.6667, 0.0, 0.6667, 0.0, 0.6667, 0.0, 0.6667, 0.0, 0.6667, 0.0, 0.6667, 0.0, 0.6667, 0.0, 0.6667, 0.0, 0.6667, 0.0, 0.6667, 0.3333, 1.0, 0.0, 0.6667, 0.0, 0.6667, 0.3333, 1.0, 0.0, 0.6667, 0.3333, 1.0, 1.0, 0.6667, 1.0, 1.0, 0.6667, 1.0, 0.3333, 0.6667, 0.3333, 1.0, 0.0, 1.0, 0.6667, 0.6667, 0.6667, 1.0, 0.3333, 1.0, 0.6667, 0.0, 0.6667, 0.3333, 0.3333, 0.3333, 0.3333, 0.3333, 0.6667, 0.3333, 0.6667, 0.6667, 0.3333, 0.0, 0.3333, 0.3333, 0.0, 0.3333, 0.0, 0.3333, 0.3333, 0.3333, 0.3333, 0.6667, 1.0, 0.0, 1.0, 0.3333, 0.6667, 0.3333, 1.0, 0.3333, 1.0, 0.6667, 0.6667, 0.6667, 1.0, 0.3333, 1.0, 0.3333, 1.0, 0.6667, 0.0, 0.6667, 0.0, 0.6667, 0.0, 0.3333, 0.3333, 1.0, 0.6667, 1.0, 0.6667, 1.0, 0.3333, 0.0, 0.3333, 0.0, 0.6667, 0.0, 0.6667, 1.0, 0.6667, 1.0, 0.6667, 1.0, 0.6667, 1.0, 0.6667, 1.0, 0.6667, 1.0, 0.6667, 1.0, 0.6667, 1.0, 0.6667, 1.0, 1.0, 0.3333, 1.0, 0.3333, 1.0, 0.3333, 0.3333, 0.0, 0.3333, 0.0, 0.6667, 0.0, 0.3333, 0.0, 0.3333, 0.0, 0.6667, 0.0, 0.0, 0.6667, 0.0, 0.6667, 0.0, 0.3333, 0.0, 0.6667, 0.0, 0.6667, 0.0, 0.3333, 0.6667, 1.0, 0.6667, 1.0, 0.3333, 1.0, 0.6667, 1.0, 0.6667, 1.0, 0.3333, 1.0, 1.0, 0.3333, 1.0, 0.3333, 1.0, 0.6667, 1.0, 0.3333, 1.0, 0.3333, 1.0, 0.6667, 1.0, 0.3333, 1.0, 0.3333, 1.0, 0.3333, 0.6667, 1.0, 0.6667, 1.0, 0.6667, 1.0, 0.6667, 1.0, 0.6667, 1.0, 0.6667, 1.0, 0.3333, 0.0, 0.3333, 0.0, 0.3333, 0.0, 1.0, 0.3333, 1.0, 0.3333, 1.0, 0.3333, 0.6667, 1.0, 0.6667, 1.0, 0.6667, 1.0, 0.6667, 1.0, 0.6667, 1.0, 0.6667, 1.0, 0.6667, 1.0, 0.6667, 1.0, 0.6667, 1.0, 0.0, 0.6667, 0.0, 0.6667, 0.0, 0.6667, 0.6667, 1.0, 1.0, 0.6667, 1.0, 0.6667, 0.6667, 1.0, 0.6667, 1.0, 0.6667, 1.0, 1.0, 0.3333, 1.0, 0.3333, 1.0, 0.3333, 0.6667, 1.0, 0.6667, 1.0, 0.6667, 1.0, 1.0, 0.3333, 1.0, 0.3333, 1.0, 0.3333, 0.0, 0.3333, 0.0, 0.3333, 0.0, 0.3333, 0.3333, 1.0, 0.3333, 1.0, 0.3333, 1.0, 1.0, 0.6667, 1.0, 0.6667, 1.0, 0.6667, 1.0, 0.3333, 1.0, 0.3333, 1.0, 0.3333, 1.0, 0.3333, 1.0, 0.3333, 1.0, 0.3333, 1.0, 0.3333, 1.0, 0.3333, 1.0, 0.3333, 0.3333, 0.0, 0.3333, 0.0, 0.3333, 0.0, 0.6667, 0.0, 0.6667, 0.0, 0.6667, 0.0, 0.0, 0.6667, 0.0, 0.6667, 0.0, 0.6667, 0.6667, 1.0, 0.6667, 1.0, 0.6667, 1.0, 1.0, 0.3333, 1.0, 0.3333, 1.0, 0.3333, 1.0, 0.3333, 1.0, 0.3333, 1.0, 0.3333, 1.0, 0.3333, 1.0, 0.3333, 1.0, 0.3333, 1.0, 0.3333, 0.6667, 0.0, 0.6667, 0.0, 0.3333, 0.0, 0.3333, 0.0, 0.3333, 0.0, 0.3333, 0.0, 0.3333, 0.0, 0.3333, 0.0, 0.3333, 0.0, 0.3333, 0.0, 0.3333, 0.0, 0.3333, 0.0, 0.3333, 0.0, 0.3333, 0.0, 0.3333, 0.0, 0.3333, 0.0, 0.3333, 0.0, 0.3333, 0.0, 0.3333, 0.0, 0.3333, 0.0, 0.3333, 0.0, 0.3333, 0.0, 0.3333, 0.0, 0.3333, 0.0, 0.3333, 0.0, 0.3333, 0.0, 0.3333, 0.0, 0.3333, 0.0, 0.3333, 0.0, 0.3333, 0.0, 0.3333, 0.0, 0.0, 0.3333, 0.0, 0.6667, 0.0, 0.6667, 0.0, 0.6667, 0.0, 0.6667, 0.0, 0.6667, 0.0, 0.6667, 0.0, 0.6667, 0.0, 0.6667, 0.0, 0.6667, 0.0, 0.6667, 0.0, 0.6667, 0.0, 0.6667, 0.0, 0.6667, 0.0, 0.6667, 0.0, 0.6667, 0.0, 0.6667, 0.0, 0.6667, 0.0, 0.6667, 0.0, 0.6667, 0.0, 0.6667, 0.0, 0.6667, 0.0, 0.6667, 0.0, 0.6667, 0.0, 0.6667, 0.0, 0.6667, 0.0, 0.6667, 0.0, 0.6667, 0.3333, 1.0, 0.0, 0.6667, 0.0, 0.6667, 0.6667, 1.0, 0.6667, 1.0, 0.6667, 1.0, 0.0, 0.6667, 0.0, 0.6667, 0.0, 0.6667, 0.6667, 1.0, 0.6667, 1.0, 0.6667, 1.0, 0.0, 0.6667, 0.3333, 1.0, 0.3333, 1.0, 1.0, 0.6667, 1.0, 0.6667, 1.0, 0.6667, 0.6667, 1.0, 0.6667, 1.0, 0.6667, 1.0, 0.0, 0.6667, 0.0, 0.6667, 0.3333, 1.0, 1.0, 0.3333, 1.0, 0.3333, 1.0, 0.3333, 1.0, 0.3333, 1.0, 0.3333, 1.0, 0.3333, 0.0, 0.3333, 0.0, 0.3333, 0.0, 0.3333, 0.6667, 0.0, 0.6667, 0.0, 0.6667, 0.0, 1.0, 0.3333, 1.0, 0.3333, 0.6667, 0.0, 0.6667, 0.0, 0.6667, 0.0, 1.0, 0.3333, 1.0, 0.3333, 1.0, 0.3333, 1.0, 0.3333, 0.3333, 0.0, 0.3333, 0.0, 0.3333, 0.0, 0.0, 0.6667, 0.0, 0.6667, 0.0, 0.6667, 0.3333, 1.0, 0.3333, 1.0, 0.3333, 1.0, 0.0, 0.6667, 0.0, 0.6667, 0.0, 0.6667, 0.6667, 1.0, 0.6667, 1.0, 0.6667, 1.0, 0.3333, 0.0, 0.3333, 0.0, 0.3333, 0.0, 0.6667, 1.0, 0.6667, 1.0, 0.6667, 1.0, 0.3333, 0.0, 0.3333, 0.0, 0.3333, 0.0, 0.3333, 0.0, 0.3333, 0.0, 0.3333, 0.0, 0.0, 0.6667, 0.0, 0.6667, 0.0, 0.6667, 0.3333, 0.0, 0.3333, 0.0, 0.3333, 0.0, 1.0, 0.3333, 1.0, 0.3333, 1.0, 0.3333, 0.3333, 0.0, 0.3333, 0.0, 0.3333, 0.0, 0.0, 0.3333, 0.0, 0.3333, 0.0, 0.0, 0.3333, 0.0, 0.3333, 0.0, 0.3333, 0.0, 1.0, 0.0, 0.6667, 0.0, 0.6667, 0.0, 1.0, 0.3333, 1.0, 0.3333, 1.0, 0.3333, 0.3333, 0.0, 0.3333, 0.0, 0.6667, 0.0, 0.3333, 0.0, 0.3333, 0.0, 0.3333, 0.0, 1.0, 0.6667, 1.0, 0.6667, 1.0, 1.0, 0.3333, 1.0, 0.3333, 1.0, 0.0, 1.0, 0.6667, 1.0, 0.6667, 1.0, 0.6667, 1.0, 0.3333, 0.0, 0.0, 0.0, 0.0, 0.0, 0.6667, 1.0, 0.6667, 1.0, 0.6667, 1.0, 0.0, 0.6667, 0.0, 0.6667, 0.0, 0.6667, 0.6667, 1.0, 0.6667, 1.0, 1.0, 0.6667, 0.6667, 1.0, 1.0, 1.0, 1.0, 1.0, 0.3333, 0.0, 0.3333, 0.0, 0.3333, 0.0, 1.0, 0.6667, 1.0, 0.6667, 0.6667, 1.0, 0.0, 0.6667, 0.0, 0.6667, 0.0, 0.3333, 1.0, 0.3333, 1.0, 0.3333, 1.0, 0.3333, 0.6667, 1.0, 0.6667, 1.0, 0.6667, 1.0, 0.0, 1.0, 0.0, 1.0, 0.0, 0.6667, 1.0, 0.3333, 1.0, 0.3333, 1.0, 0.3333, 0.6667, 1.0, 0.6667, 1.0, 0.6667, 1.0, 0.0, 0.3333, 0.0, 0.3333, 0.0, 0.3333, 1.0, 0.0, 1.0, 0.0, 1.0, 0.3333, 0.3333, 1.0, 0.3333, 1.0, 0.3333, 1.0, 0.6667, 1.0, 0.6667, 1.0, 0.3333, 1.0, 0.3333, 0.0, 0.3333, 0.0, 0.3333, 0.0, 0.3333, 0.0, 0.3333, 0.0, 0.3333, 0.0, 0.0, 0.3333, 0.0, 0.3333, 0.3333, 0.0, 1.0, 0.3333, 1.0, 0.3333, 1.0, 0.3333, 0.3333, 0.0, 0.3333, 0.0, 0.0, 0.3333, 1.0, 0.6667, 1.0, 0.6667, 1.0, 0.6667, 0.0, 0.6667, 0.0, 0.6667, 0.0, 0.6667, 1.0, 0.3333, 1.0, 0.3333, 1.0, 0.6667, 0.0, 0.6667, 0.0, 0.6667, 0.0, 0.6667, 1.0, 0.3333, 1.0, 0.3333, 1.0, 0.3333, 0.0, 0.6667, 0.0, 0.6667, 0.0, 0.6667, 0.6667, 1.0, 0.6667, 1.0, 0.6667, 1.0, 1.0, 0.3333, 1.0, 0.3333, 1.0, 0.3333, 0.6667, 1.0, 0.6667, 1.0, 0.6667, 1.0, 1.0, 0.3333, 1.0, 0.3333, 1.0, 0.3333, 0.0, 0.6667, 0.0, 0.6667, 0.0, 0.6667, 0.0, 0.6667, 0.0, 0.6667, 0.0, 0.6667, 0.6667, 1.0, 0.6667, 1.0, 0.6667, 1.0, 1.0, 0.6667, 1.0, 0.6667, 1.0, 0.6667, 0.3333, 0.0, 0.3333, 0.0, 0.3333, 0.0, 0.6667, 1.0, 0.6667, 1.0, 0.6667, 1.0, 0.0, 0.6667, 0.0, 0.6667, 0.0, 0.6667, 1.0, 0.3333, 1.0, 0.3333, 1.0, 0.3333, 0.6667, 1.0, 0.6667, 1.0, 0.6667, 1.0, 1.0, 0.3333, 1.0, 0.3333, 1.0, 0.3333, 0.0, 0.6667, 0.0, 0.6667, 0.0, 0.6667, 0.0, 0.6667, 0.0, 0.6667, 0.0, 0.6667, 0.0, 0.3333, 0.0, 0.3333, 0.0, 0.3333, 0.6667, 1.0, 0.6667, 1.0, 0.6667, 1.0, 0.3333, 1.0, 0.3333, 1.0, 0.3333, 1.0, 0.0, 0.6667, 0.0, 0.6667, 0.0, 0.6667, 0.6667, 0.0, 0.6667, 0.0, 0.6667, 0.0, 0.3333, 0.0, 0.3333, 0.0, 0.3333, 0.0, 0.3333, 0.0, 0.3333, 0.0, 0.3333, 0.0, 0.3333, 1.0, 0.3333, 1.0, 0.3333, 1.0, 0.3333, 0.0, 0.3333, 0.0, 0.3333, 0.0, 0.6667, 1.0, 0.6667, 1.0, 0.6667, 1.0, 0.0, 0.6667, 0.0, 0.6667, 0.0, 0.6667, 1.0, 0.3333, 1.0, 0.3333, 1.0, 0.3333, 0.6667, 0.0, 0.6667, 0.0, 0.6667, 0.0, 0.6667, 0.0, 0.6667, 0.0, 0.6667, 0.0, 1.0, 0.3333, 1.0, 0.3333, 1.0, 0.3333, 0.3333, 0.0, 0.3333, 0.0, 0.3333, 0.0, 1.0, 0.3333, 1.0, 0.3333, 1.0, 0.3333, 1.0, 0.6667, 1.0, 0.6667, 1.0, 0.6667, 0.0, 0.3333, 0.0, 0.3333, 0.0, 0.3333, 0.0, 0.6667, 0.0, 0.6667, 0.0, 0.6667, 0.6667, 1.0, 1.0, 1.0, 1.0, 0.6667, 0.0, 0.6667, 0.0, 1.0, 0.3333, 1.0, 0.3333, 1.0, 0.6667, 1.0, 0.6667, 0.6667, 0.3333, 0.3333, 0.6667, 0.3333, 0.6667, 0.0, 0.3333, 0.3333, 0.3333, 0.6667, 0.6667, 0.6667, 0.0, 0.3333, 0.3333, 0.3333, 0.3333, 0.0, 0.0, 0.3333, 0.0, 0.6667, 0.3333, 0.6667, 0.6667, 0.0, 0.6667, 0.3333, 1.0, 0.3333, 0.6667, 0.6667, 1.0, 0.6667, 1.0, 0.3333, 1.0, 0.6667, 1.0, 0.3333, 1.0, 0.3333, 0.0, 0.3333, 0.0, 0.6667, 0.0, 0.6667, 0.3333, 1.0, 0.3333, 1.0, 0.6667, 1.0, 0.6667, 0.0, 0.3333, 0.0, 0.3333, 0.0, 0.6667, 1.0, 0.6667, 1.0, 0.6667, 1.0, 0.6667, 1.0, 0.6667, 1.0, 0.6667, 1.0, 0.6667, 1.0, 0.6667, 1.0, 0.6667, 1.0, 1.0, 0.3333, 1.0, 0.3333, 1.0, 0.3333, 0.6667, 0.0, 0.3333, 0.0, 0.3333, 0.0, 0.6667, 0.0, 0.3333, 0.0, 0.3333, 0.0, 0.0, 0.3333, 0.0, 0.6667, 0.0, 0.6667, 0.0, 0.3333, 0.0, 0.6667, 0.0, 0.6667, 0.3333, 1.0, 0.6667, 1.0, 0.6667, 1.0, 0.3333, 1.0, 0.6667, 1.0, 0.6667, 1.0, 1.0, 0.6667, 1.0, 0.3333, 1.0, 0.3333, 1.0, 0.6667, 1.0, 0.3333, 1.0, 0.3333, 1.0, 0.3333, 1.0, 0.3333, 1.0, 0.3333, 0.6667, 1.0, 0.6667, 1.0, 0.6667, 1.0, 0.6667, 1.0, 0.6667, 1.0, 0.6667, 1.0, 0.3333, 0.0, 0.3333, 0.0, 0.3333, 0.0, 1.0, 0.3333, 1.0, 0.3333, 1.0, 0.3333, 0.6667, 1.0, 0.6667, 1.0, 0.6667, 1.0, 0.6667, 1.0, 0.6667, 1.0, 0.6667, 1.0, 0.6667, 1.0, 0.6667, 1.0, 0.6667, 1.0, 0.0, 0.6667, 0.0, 0.6667, 0.0, 0.6667, 0.6667, 1.0, 0.6667, 1.0, 1.0, 0.6667, 0.6667, 1.0, 0.6667, 1.0, 0.6667, 1.0, 1.0, 0.3333, 1.0, 0.3333, 1.0, 0.3333, 0.6667, 1.0, 0.6667, 1.0, 0.6667, 1.0, 1.0, 0.3333, 1.0, 0.3333, 1.0, 0.3333, 0.0, 0.3333, 0.0, 0.3333, 0.0, 0.3333, 0.3333, 1.0, 0.3333, 1.0, 0.3333, 1.0, 1.0, 0.6667, 1.0, 0.6667, 1.0, 0.6667, 1.0, 0.3333, 1.0, 0.3333, 1.0, 0.3333, 1.0, 0.3333, 1.0, 0.3333, 1.0, 0.3333, 1.0, 0.3333, 1.0, 0.3333, 1.0, 0.3333, 0.3333, 0.0, 0.3333, 0.0, 0.3333, 0.0, 0.6667, 0.0, 0.6667, 0.0, 0.6667, 0.0, 0.0, 0.6667, 0.0, 0.6667, 0.0, 0.6667, 0.6667, 1.0, 0.6667, 1.0, 0.6667, 1.0, 1.0, 0.3333, 1.0, 0.3333, 1.0, 0.3333, 1.0, 0.3333, 1.0, 0.3333, 1.0, 0.3333, 1.0, 0.3333, 1.0, 0.3333, 1.0, 0.3333, 1.0, 0.3333, 1.0, 0.3333, 0.6667, 0.0, 0.3333, 0.0, 0.3333, 0.0, 0.3333, 0.0, 0.3333, 0.0, 0.3333, 0.0, 0.3333, 0.0, 0.3333, 0.0, 0.3333, 0.0, 0.3333, 0.0, 0.3333, 0.0, 0.3333, 0.0, 0.3333, 0.0, 0.3333, 0.0, 0.3333, 0.0, 0.3333, 0.0, 0.3333, 0.0, 0.3333, 0.0, 0.3333, 0.0, 0.3333, 0.0, 0.3333, 0.0, 0.3333, 0.0, 0.3333, 0.0, 0.3333, 0.0, 0.3333, 0.0, 0.3333, 0.0, 0.3333, 0.0, 0.3333, 0.0, 0.0, 0.3333, 0.0, 0.3333, 0.3333, 0.0, 0.0, 0.6667, 0.0, 0.6667, 0.0, 0.6667, 0.0, 0.6667, 0.0, 0.6667, 0.0, 0.6667, 0.0, 0.6667, 0.0, 0.6667, 0.0, 0.6667, 0.0, 0.6667, 0.0, 0.6667, 0.0, 0.6667, 0.0, 0.6667, 0.0, 0.6667, 0.0, 0.6667, 0.0, 0.6667, 0.0, 0.6667, 0.0, 0.6667, 0.0, 0.6667, 0.0, 0.6667, 0.0, 0.6667, 0.0, 0.6667, 0.0, 0.6667, 0.0, 0.6667, 0.0, 0.6667, 0.0, 0.6667, 0.0, 0.6667, 0.3333, 1.0, 0.3333, 1.0, 0.0, 0.6667, 0.6667, 1.0, 0.6667, 1.0, 0.6667, 1.0, 0.0, 0.6667, 0.0, 0.6667, 0.0, 0.6667, 0.6667, 1.0, 0.6667, 1.0, 0.6667, 1.0, 0.0, 0.6667, 0.3333, 1.0, 0.3333, 1.0, 1.0, 0.6667, 1.0, 0.6667, 1.0, 0.6667, 0.6667, 1.0, 0.6667, 1.0, 0.6667, 1.0, 0.3333, 1.0, 0.3333, 1.0, 0.0, 0.6667, 1.0, 0.3333, 1.0, 0.3333, 1.0, 0.3333, 1.0, 0.3333, 1.0, 0.3333, 1.0, 0.3333, 0.0, 0.3333, 0.0, 0.3333, 0.0, 0.3333, 0.6667, 0.0, 0.6667, 0.0, 0.6667, 0.0, 0.6667, 0.0, 0.6667, 0.0, 1.0, 0.3333, 1.0, 0.3333, 0.6667, 0.0, 0.6667, 0.0, 1.0, 0.3333, 1.0, 0.3333, 1.0, 0.3333, 0.3333, 0.0, 0.3333, 0.0, 0.3333, 0.0, 0.0, 0.6667, 0.0, 0.6667, 0.0, 0.6667, 0.3333, 1.0, 0.3333, 1.0, 0.3333, 1.0, 0.0, 0.6667, 0.0, 0.6667, 0.0, 0.6667, 0.6667, 1.0, 0.6667, 1.0, 0.6667, 1.0, 0.3333, 0.0, 0.3333, 0.0, 0.3333, 0.0, 0.6667, 1.0, 0.6667, 1.0, 0.6667, 1.0, 0.3333, 0.0, 0.3333, 0.0, 0.3333, 0.0, 0.3333, 0.0, 0.3333, 0.0, 0.3333, 0.0, 0.0, 0.6667, 0.0, 0.6667, 0.0, 0.6667, 0.3333, 0.0, 0.3333, 0.0, 0.3333, 0.0, 1.0, 0.3333, 1.0, 0.3333, 1.0, 0.3333, 0.3333, 0.0, 0.3333, 0.0, 0.3333, 0.0, 0.0, 0.0, 0.0, 0.0, 0.0, 0.3333, 0.3333, 0.0, 0.3333, 0.0, 0.3333, 0.0, 1.0, 0.0, 1.0, 0.0, 0.6667, 0.0, 1.0, 0.3333, 1.0, 0.3333, 1.0, 0.3333, 0.6667, 0.0, 0.3333, 0.0, 0.3333, 0.0, 0.3333, 0.0, 0.3333, 0.0, 0.3333, 0.0, 1.0, 1.0, 1.0, 1.0, 1.0, 0.6667, 0.0, 1.0, 0.0, 1.0, 0.3333, 1.0, 0.6667, 1.0, 0.6667, 1.0, 0.6667, 1.0, 0.3333, 0.0, 0.0, 0.0, 0.0, 0.0, 0.6667, 1.0, 0.6667, 1.0, 0.6667, 1.0, 0.0, 0.6667, 0.0, 0.6667, 0.0, 0.6667, 1.0, 0.6667, 1.0, 0.6667, 0.6667, 1.0, 0.6667, 1.0, 1.0, 1.0, 1.0, 1.0, 0.3333, 0.0, 0.3333, 0.0, 0.3333, 0.0, 0.6667, 1.0, 1.0, 0.6667, 1.0, 0.6667, 0.0, 0.3333, 0.0, 0.6667, 0.0, 0.6667, 1.0, 0.3333, 1.0, 0.3333, 1.0, 0.3333, 0.6667, 1.0, 0.6667, 1.0, 0.6667, 1.0, 0.0, 0.6667, 0.0, 1.0, 0.0, 1.0, 1.0, 0.3333, 1.0, 0.3333, 1.0, 0.3333, 0.6667, 1.0, 0.6667, 1.0, 0.6667, 1.0, 0.0, 0.3333, 0.0, 0.3333, 0.0, 0.3333, 1.0, 0.3333, 1.0, 0.0, 1.0, 0.0, 0.3333, 1.0, 0.3333, 1.0, 0.3333, 1.0, 0.3333, 1.0, 0.6667, 1.0, 0.6667, 1.0, 0.3333, 0.0, 0.3333, 0.0, 0.3333, 0.0, 0.3333, 0.0, 0.3333, 0.0, 0.3333, 0.0, 0.3333, 0.0, 0.0, 0.3333, 0.0, 0.3333, 1.0, 0.3333, 1.0, 0.3333, 1.0, 0.3333, 0.0, 0.3333, 0.0, 0.3333, 0.3333, 0.0, 1.0, 0.6667, 1.0, 0.6667, 1.0, 0.6667, 0.0, 0.6667, 0.0, 0.6667, 0.0, 0.6667, 1.0, 0.6667, 1.0, 0.3333, 1.0, 0.3333, 0.0, 0.6667, 0.0, 0.6667, 0.0, 0.6667, 1.0, 0.3333, 1.0, 0.3333, 1.0, 0.3333, 0.0, 0.6667, 0.0, 0.6667, 0.0, 0.6667, 0.6667, 1.0, 0.6667, 1.0, 0.6667, 1.0, 1.0, 0.3333, 1.0, 0.3333, 1.0, 0.3333, 0.6667, 1.0, 0.6667, 1.0, 0.6667, 1.0, 1.0, 0.3333, 1.0, 0.3333, 1.0, 0.3333, 0.0, 0.6667, 0.0, 0.6667, 0.0, 0.6667, 0.0, 0.6667, 0.0, 0.6667, 0.0, 0.6667, 0.6667, 1.0, 0.6667, 1.0, 0.6667, 1.0, 1.0, 0.6667, 1.0, 0.6667, 1.0, 0.6667, 0.3333, 0.0, 0.3333, 0.0, 0.3333, 0.0, 0.6667, 1.0, 0.6667, 1.0, 0.6667, 1.0, 0.0, 0.6667, 0.0, 0.6667, 0.0, 0.6667, 1.0, 0.3333, 1.0, 0.3333, 1.0, 0.3333, 0.6667, 1.0, 0.6667, 1.0, 0.6667, 1.0, 1.0, 0.3333, 1.0, 0.3333, 1.0, 0.3333, 0.0, 0.6667, 0.0, 0.6667, 0.0, 0.6667, 0.0, 0.6667, 0.0, 0.6667, 0.0, 0.6667, 0.0, 0.3333, 0.0, 0.3333, 0.0, 0.3333, 0.6667, 1.0, 0.6667, 1.0, 0.6667, 1.0, 0.3333, 1.0, 0.3333, 1.0, 0.3333, 1.0, 0.0, 0.6667, 0.0, 0.6667, 0.0, 0.6667, 0.6667, 0.0, 0.6667, 0.0, 0.6667, 0.0, 0.3333, 0.0, 0.3333, 0.0, 0.3333, 0.0, 0.3333, 0.0, 0.3333, 0.0, 0.3333, 0.0, 0.3333, 1.0, 0.3333, 1.0, 0.3333, 1.0, 0.3333, 0.0, 0.3333, 0.0, 0.3333, 0.0, 0.6667, 1.0, 0.6667, 1.0, 0.6667, 1.0, 0.0, 0.6667, 0.0, 0.6667, 0.0, 0.6667, 1.0, 0.3333, 1.0, 0.3333, 1.0, 0.3333, 0.6667, 0.0, 0.6667, 0.0, 0.6667, 0.0, 0.6667, 0.0, 0.6667, 0.0, 0.6667, 0.0, 1.0, 0.3333, 1.0, 0.3333, 1.0, 0.3333, 0.3333, 0.0, 0.3333, 0.0, 0.3333, 0.0, 1.0, 0.3333, 1.0, 0.3333, 1.0, 0.3333, 1.0, 0.6667, 1.0, 0.6667, 1.0, 0.6667, 0.0, 0.3333, 0.0, 0.3333, 0.0, 0.3333, 0.0, 0.6667, 0.0, 0.6667, 0.0, 0.6667, 0.0, 0.0, 0.0, 0.3333, 0.0, 0.3333, 1.0, 0.0, 0.6667, 0.0, 0.6667, 0.0, 1.0, 1.0, 1.0, 0.6667, 1.0, 0.6667, 0.0, 1.0, 0.3333, 1.0, 0.3333, 1.0, 0.0, 0.0, 0.0, 0.0, 0.3333, 0.0, 1.0, 1.0, 1.0, 1.0, 0.6667, 1.0, 0.0, 1.0, 0.0, 1.0, 0.0, 0.6667, 1.0, 0.0, 1.0, 0.0, 1.0, 0.3333, 1.0, 0.6667, 1.0, 0.6667, 1.0, 0.6667, 1.0, 0.3333, 1.0, 0.3333, 1.0, 0.3333, 0.0, 0.3333, 0.0, 0.3333, 0.0, 0.3333, 0.0, 0.6667, 0.0, 0.6667, 0.0, 0.6667, 0.3333, 1.0, 0.3333, 1.0, 0.3333, 1.0, 0.6667, 1.0, 0.6667, 1.0, 0.6667, 1.0, 0.6667, 0.0, 0.6667, 0.0, 0.6667, 0.0, 0.3333, 0.0, 0.3333, 0.0, 0.3333, 0.0, 0.0, 0.3333, 0.0, 0.3333, 0.0, 0.3333, 1.0, 0.6667, 1.0, 0.6667, 1.0, 0.6667, 0.6667, 0.0, 0.6667, 0.0, 0.6667, 0.0, 1.0, 0.3333, 1.0, 0.3333, 1.0, 0.3333, 0.3333, 1.0, 0.3333, 1.0, 0.3333, 1.0, 0.6667, 1.0, 0.6667, 1.0, 0.6667, 1.0, 0.3333, 0.0, 0.3333, 0.0, 0.3333, 0.0, 0.3333, 0.0, 0.3333, 0.0, 0.6667, 0.0, 0.0, 0.6667, 0.0, 0.6667, 0.0, 0.6667, 0.0, 0.6667, 0.0, 0.6667, 0.0, 0.3333, 0.6667, 1.0, 0.6667, 1.0, 0.6667, 1.0, 0.6667, 1.0, 0.6667, 1.0, 0.6667, 1.0, 0.6667, 1.0, 0.6667, 1.0, 0.3333, 1.0, 1.0, 0.3333, 1.0, 0.3333, 1.0, 0.3333, 1.0, 0.3333, 1.0, 0.3333, 1.0, 0.6667, 1.0, 0.3333, 1.0, 0.3333, 1.0, 0.3333, 1.0, 0.3333, 1.0, 0.3333, 1.0, 0.3333, 1.0, 0.3333, 1.0, 0.3333, 1.0, 0.3333, 0.0, 0.6667, 0.0, 0.6667, 0.0, 0.6667, 0.6667, 1.0, 0.6667, 1.0, 0.6667, 1.0, 1.0, 0.3333, 1.0, 0.3333, 1.0, 0.3333, 0.0, 0.6667, 0.0, 0.6667, 0.0, 0.6667, 0.3333, 1.0, 0.3333, 1.0, 0.3333, 1.0, 0.3333, 0.0, 0.3333, 0.0, 0.3333, 0.0, 0.3333, 0.0, 0.3333, 0.0, 0.3333, 0.0, 0.3333, 0.0, 0.3333, 0.0, 0.3333, 0.0, 1.0, 0.3333, 1.0, 0.3333, 1.0, 0.3333, 0.6667, 0.0, 0.6667, 0.0, 0.6667, 0.0, 1.0, 0.3333, 1.0, 0.3333, 1.0, 0.3333, 1.0, 0.3333, 1.0, 0.3333, 1.0, 0.3333, 1.0, 0.6667, 1.0, 0.6667, 1.0, 0.6667, 0.6667, 1.0, 0.6667, 1.0, 0.6667, 1.0, 0.6667, 1.0, 0.6667, 1.0, 0.6667, 1.0, 0.6667, 1.0, 0.6667, 1.0, 0.6667, 1.0, 0.0, 0.3333, 0.0, 0.3333, 0.0, 0.3333, 0.0, 0.6667, 0.0, 0.6667, 0.0, 0.6667, 0.0, 0.6667, 0.0, 0.6667, 0.0, 0.6667, 0.6667, 1.0, 0.6667, 1.0, 0.6667, 1.0, 0.3333, 0.0, 0.3333, 0.0, 0.3333, 0.0, 0.0, 0.6667, 0.0, 0.6667, 0.0, 0.6667, 1.0, 0.3333, 1.0, 0.3333, 1.0, 0.3333, 1.0, 0.3333, 1.0, 0.3333, 1.0, 0.3333, 0.6667, 1.0, 0.6667, 1.0, 0.6667, 1.0, 0.6667, 1.0, 0.6667, 1.0, 0.6667, 1.0, 1.0, 0.6667, 0.6667, 1.0, 0.6667, 1.0, 0.3333, 0.0, 0.3333, 0.0, 0.3333, 0.0, 1.0, 0.6667, 1.0, 0.6667, 0.6667, 1.0, 1.0, 0.3333, 1.0, 0.3333, 1.0, 0.3333, 1.0, 0.3333, 1.0, 0.3333, 1.0, 0.3333, 0.0, 0.3333, 0.0, 0.3333, 0.0, 0.3333, 0.3333, 1.0, 0.3333, 1.0, 0.3333, 1.0, 1.0, 0.6667, 1.0, 0.6667, 1.0, 0.6667, 0.6667, 1.0, 0.6667, 1.0, 0.6667, 1.0, 0.6667, 1.0, 0.6667, 1.0, 0.6667, 1.0, 0.6667, 1.0, 0.6667, 1.0, 0.6667, 1.0, 0.3333, 0.0, 0.3333, 0.0, 0.3333, 0.0, 0.6667, 1.0, 0.6667, 1.0, 0.6667, 1.0, 0.6667, 1.0, 0.6667, 1.0, 0.6667, 1.0, 0.6667, 0.0, 0.6667, 0.0, 0.6667, 0.0, 0.0, 0.6667, 0.0, 0.6667, 0.0, 0.6667, 1.0, 0.3333, 1.0, 0.3333, 1.0, 0.3333, 1.0, 0.3333, 1.0, 0.3333, 1.0, 0.3333, 0.6667, 0.0, 1.0, 0.3333, 1.0, 0.3333, 0.6667, 0.0, 0.6667, 0.0, 1.0, 0.3333, 0.3333, 0.0, 0.3333, 0.0, 0.3333, 0.0, 0.3333, 0.0, 0.3333, 0.0, 0.3333, 0.0, 0.3333, 0.0, 0.3333, 0.0, 0.3333, 0.0, 0.3333, 0.0, 0.3333, 0.0, 0.3333, 0.0, 0.3333, 0.0, 0.3333, 0.0, 0.3333, 0.0, 0.3333, 0.0, 0.3333, 0.0, 0.3333, 0.0, 0.3333, 0.0, 0.3333, 0.0, 0.3333, 0.0, 0.3333, 0.0, 0.3333, 0.0, 0.3333, 0.0, 0.0, 0.3333, 0.0, 0.3333, 0.3333, 0.0, 0.0, 0.3333, 0.3333, 0.0, 0.3333, 0.0, 0.0, 0.6667, 0.0, 0.6667, 0.0, 0.6667, 0.0, 0.6667, 0.0, 0.6667, 0.0, 0.6667, 0.0, 0.6667, 0.0, 0.6667, 0.0, 0.6667, 0.0, 0.6667, 0.0, 0.6667, 0.0, 0.6667, 0.0, 0.6667, 0.0, 0.6667, 0.0, 0.6667, 0.0, 0.6667, 0.0, 0.6667, 0.0, 0.6667, 0.0, 0.6667, 0.0, 0.6667, 0.0, 0.6667, 0.0, 0.6667, 0.0, 0.6667, 0.0, 0.6667, 0.3333, 1.0, 0.3333, 1.0, 0.0, 0.6667, 0.3333, 1.0, 0.0, 0.6667, 0.0, 0.6667])
me_plane_001.materials.append(mat_texture)
me_plane_001.update()

# ---- objects
ob_plane = bpy.data.objects.new('Plane', me_plane_001)

# ---- transforms, parenting, visibility, modifiers, constraints
ob_plane.location = (0.0, 0.0, 0.0)

# ---- collection membership
col_collection.objects.link(ob_plane)

# ---- scene / render settings (as saved in the file)
scene.frame_start = 1; scene.frame_end = 250; scene.frame_set(48)
scene.render.engine = 'CYCLES'
bpy.context.view_layer.update()

# ---- added for rendering (the .blend has no active camera and no usable light): camera, sun
cam_auto = bpy.data.cameras.new('AutoCamera')
cam_auto.lens = 50.0
cam_auto.sensor_width = 36.0
cam_auto.clip_end = 1000.0
ob_auto_camera = bpy.data.objects.new('AutoCamera', cam_auto)
scene.collection.objects.link(ob_auto_camera)
ob_auto_camera.location = (26.6135, -31.9447, 21.7446)
ob_auto_camera.rotation_euler = (1.09748, -7.21219e-08, 0.694738)
scene.camera = ob_auto_camera
light_auto_sun = bpy.data.lights.new('AutoSun', 'SUN')
light_auto_sun.energy = 3.0
light_auto_sun.angle = 0.0523599
ob_auto_sun = bpy.data.objects.new('AutoSun', light_auto_sun)
scene.collection.objects.link(ob_auto_sun)
ob_auto_sun.rotation_euler = (0.872665, 0.174533, 0.523599)
bpy.context.view_layer.update()
